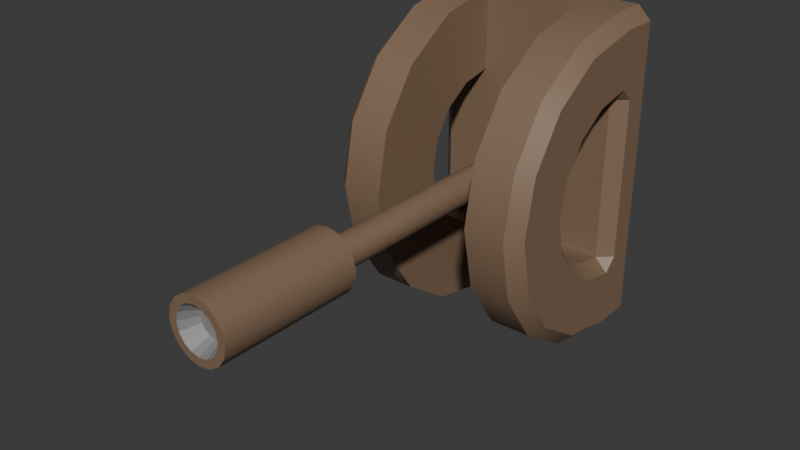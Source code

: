 # Source: Lever.blend  (saved by Blender 4.4.32; exported with 4.5.12 LTS)
import bpy
from mathutils import Matrix  # noqa: F401  (used for matrix-valued properties, if any)

bpy.ops.wm.read_factory_settings(use_empty=True)
scene = bpy.context.scene
scene.name = 'Scene'

# ---- collections
col_collection = bpy.data.collections.new('Collection'); scene.collection.children.link(col_collection)

# ---- materials (node trees are filled in below, after node groups)
mat_material__13 = bpy.data.materials.new('Material #13')
mat_material__13.diffuse_color = (0.2314, 0.1451, 0.08627, 1.0)
mat_material__13.roughness = 0.5528
mat_material__13.specular_intensity = 1.0
mat_material__25 = bpy.data.materials.new('Material #25')
mat_material__25.diffuse_color = (0.1412, 0.08627, 0.05098, 1.0)
mat_material__25.roughness = 0.5528
mat_material__25.specular_intensity = 1.0
mat_material__26 = bpy.data.materials.new('Material #26')
mat_material__26.diffuse_color = (0.2392, 0.2353, 0.2353, 1.0)
mat_material__26.roughness = 0.5528
mat_material__26.specular_intensity = 1.0
mat_material__27 = bpy.data.materials.new('Material #27')
mat_material__27.diffuse_color = (0.05882, 0.05882, 0.05882, 1.0)
mat_material__27.roughness = 0.5528
mat_material__27.specular_intensity = 1.0
mat_material__28 = bpy.data.materials.new('Material #28')
mat_material__28.diffuse_color = (0.7294, 0.7294, 0.7294, 1.0)
mat_material__28.roughness = 0.5528
mat_material__28.specular_intensity = 1.0
mat_material__24_slot__6_001 = bpy.data.materials.new('Material #24 Slot #6.001')
mat_material__24_slot__6_001.diffuse_color = (0.0, 0.0, 0.0, 1.0)
mat_material__24_slot__6_001.roughness = 0.5528
mat_material__24_slot__7_001 = bpy.data.materials.new('Material #24 Slot #7.001')
mat_material__24_slot__7_001.diffuse_color = (0.0, 0.0, 0.0, 1.0)
mat_material__24_slot__7_001.roughness = 0.5528
mat_material__24_slot__8_001 = bpy.data.materials.new('Material #24 Slot #8.001')
mat_material__24_slot__8_001.diffuse_color = (0.0, 0.0, 0.0, 1.0)
mat_material__24_slot__8_001.roughness = 0.5528
mat_material__24_slot__9_001 = bpy.data.materials.new('Material #24 Slot #9.001')
mat_material__24_slot__9_001.diffuse_color = (0.0, 0.0, 0.0, 1.0)
mat_material__24_slot__9_001.roughness = 0.5528
mat_material__24_slot__10_001 = bpy.data.materials.new('Material #24 Slot #10.001')
mat_material__24_slot__10_001.diffuse_color = (0.0, 0.0, 0.0, 1.0)
mat_material__24_slot__10_001.roughness = 0.5528
mat_material__24_slot__6 = bpy.data.materials.new('Material #24 Slot #6')
mat_material__24_slot__6.diffuse_color = (0.0, 0.0, 0.0, 1.0)
mat_material__24_slot__6.roughness = 0.5528
mat_material__24_slot__7 = bpy.data.materials.new('Material #24 Slot #7')
mat_material__24_slot__7.diffuse_color = (0.0, 0.0, 0.0, 1.0)
mat_material__24_slot__7.roughness = 0.5528
mat_material__24_slot__8 = bpy.data.materials.new('Material #24 Slot #8')
mat_material__24_slot__8.diffuse_color = (0.0, 0.0, 0.0, 1.0)
mat_material__24_slot__8.roughness = 0.5528
mat_material__24_slot__9 = bpy.data.materials.new('Material #24 Slot #9')
mat_material__24_slot__9.diffuse_color = (0.0, 0.0, 0.0, 1.0)
mat_material__24_slot__9.roughness = 0.5528
mat_material__24_slot__10 = bpy.data.materials.new('Material #24 Slot #10')
mat_material__24_slot__10.diffuse_color = (0.0, 0.0, 0.0, 1.0)
mat_material__24_slot__10.roughness = 0.5528

# ---- material node trees
mat_material__13.use_nodes = True; mat_material__13.node_tree.nodes.clear()
_N = mat_material__13.node_tree.nodes; _L = mat_material__13.node_tree.links
n0 = _N.new('ShaderNodeBsdfPrincipled'); n0.name = 'Principled BSDF'; n0.location = (10, 300)
n0.inputs[0].default_value = (0.2314, 0.1451, 0.08627, 1.0)
n0.inputs[2].default_value = 0.5528
n0.inputs[13].default_value = 1.0
n0.inputs[27].default_value = (0.0, 0.0, 0.0, 1.0)
n1 = _N.new('ShaderNodeOutputMaterial'); n1.name = 'Material Output'; n1.location = (300, 300)
n2 = _N.new('ShaderNodeNormalMap'); n2.name = 'Normal Map'; n2.location = (-300, -300)
n2.label = 'Normal/Map'
_L.new(n0.outputs[0], n1.inputs[0])
_L.new(n2.outputs[0], n0.inputs[5])
n1.is_active_output = True
mat_material__25.use_nodes = True; mat_material__25.node_tree.nodes.clear()
_N = mat_material__25.node_tree.nodes; _L = mat_material__25.node_tree.links
n0 = _N.new('ShaderNodeBsdfPrincipled'); n0.name = 'Principled BSDF'; n0.location = (10, 300)
n0.inputs[0].default_value = (0.1412, 0.08627, 0.05098, 1.0)
n0.inputs[2].default_value = 0.5528
n0.inputs[13].default_value = 1.0
n0.inputs[27].default_value = (0.0, 0.0, 0.0, 1.0)
n1 = _N.new('ShaderNodeOutputMaterial'); n1.name = 'Material Output'; n1.location = (300, 300)
n2 = _N.new('ShaderNodeNormalMap'); n2.name = 'Normal Map'; n2.location = (-300, -300)
n2.label = 'Normal/Map'
_L.new(n0.outputs[0], n1.inputs[0])
_L.new(n2.outputs[0], n0.inputs[5])
n1.is_active_output = True
mat_material__26.use_nodes = True; mat_material__26.node_tree.nodes.clear()
_N = mat_material__26.node_tree.nodes; _L = mat_material__26.node_tree.links
n0 = _N.new('ShaderNodeBsdfPrincipled'); n0.name = 'Principled BSDF'; n0.location = (10, 300)
n0.inputs[0].default_value = (0.2392, 0.2353, 0.2353, 1.0)
n0.inputs[2].default_value = 0.5528
n0.inputs[13].default_value = 1.0
n0.inputs[27].default_value = (0.0, 0.0, 0.0, 1.0)
n1 = _N.new('ShaderNodeOutputMaterial'); n1.name = 'Material Output'; n1.location = (300, 300)
n2 = _N.new('ShaderNodeNormalMap'); n2.name = 'Normal Map'; n2.location = (-300, -300)
n2.label = 'Normal/Map'
_L.new(n0.outputs[0], n1.inputs[0])
_L.new(n2.outputs[0], n0.inputs[5])
n1.is_active_output = True
mat_material__27.use_nodes = True; mat_material__27.node_tree.nodes.clear()
_N = mat_material__27.node_tree.nodes; _L = mat_material__27.node_tree.links
n0 = _N.new('ShaderNodeBsdfPrincipled'); n0.name = 'Principled BSDF'; n0.location = (10, 300)
n0.inputs[0].default_value = (0.05882, 0.05882, 0.05882, 1.0)
n0.inputs[2].default_value = 0.5528
n0.inputs[13].default_value = 1.0
n0.inputs[27].default_value = (0.0, 0.0, 0.0, 1.0)
n1 = _N.new('ShaderNodeOutputMaterial'); n1.name = 'Material Output'; n1.location = (300, 300)
n2 = _N.new('ShaderNodeNormalMap'); n2.name = 'Normal Map'; n2.location = (-300, -300)
n2.label = 'Normal/Map'
_L.new(n0.outputs[0], n1.inputs[0])
_L.new(n2.outputs[0], n0.inputs[5])
n1.is_active_output = True
mat_material__28.use_nodes = True; mat_material__28.node_tree.nodes.clear()
_N = mat_material__28.node_tree.nodes; _L = mat_material__28.node_tree.links
n0 = _N.new('ShaderNodeBsdfPrincipled'); n0.name = 'Principled BSDF'; n0.location = (10, 300)
n0.inputs[0].default_value = (0.7294, 0.7294, 0.7294, 1.0)
n0.inputs[2].default_value = 0.5528
n0.inputs[13].default_value = 1.0
n0.inputs[27].default_value = (0.0, 0.0, 0.0, 1.0)
n1 = _N.new('ShaderNodeOutputMaterial'); n1.name = 'Material Output'; n1.location = (300, 300)
n2 = _N.new('ShaderNodeNormalMap'); n2.name = 'Normal Map'; n2.location = (-300, -300)
n2.label = 'Normal/Map'
_L.new(n0.outputs[0], n1.inputs[0])
_L.new(n2.outputs[0], n0.inputs[5])
n1.is_active_output = True
mat_material__24_slot__6_001.use_nodes = True; mat_material__24_slot__6_001.node_tree.nodes.clear()
_N = mat_material__24_slot__6_001.node_tree.nodes; _L = mat_material__24_slot__6_001.node_tree.links
n0 = _N.new('ShaderNodeBsdfPrincipled'); n0.name = 'Principled BSDF'; n0.location = (10, 300)
n0.inputs[0].default_value = (0.0, 0.0, 0.0, 1.0)
n0.inputs[2].default_value = 0.5528
n0.inputs[27].default_value = (0.0, 0.0, 0.0, 1.0)
n0.inputs[28].default_value = 1.0
n1 = _N.new('ShaderNodeOutputMaterial'); n1.name = 'Material Output'; n1.location = (300, 300)
n2 = _N.new('ShaderNodeNormalMap'); n2.name = 'Normal Map'; n2.location = (-300, -300)
n2.label = 'Normal/Map'
_L.new(n0.outputs[0], n1.inputs[0])
_L.new(n2.outputs[0], n0.inputs[5])
n1.is_active_output = True
mat_material__24_slot__7_001.use_nodes = True; mat_material__24_slot__7_001.node_tree.nodes.clear()
_N = mat_material__24_slot__7_001.node_tree.nodes; _L = mat_material__24_slot__7_001.node_tree.links
n0 = _N.new('ShaderNodeBsdfPrincipled'); n0.name = 'Principled BSDF'; n0.location = (10, 300)
n0.inputs[0].default_value = (0.0, 0.0, 0.0, 1.0)
n0.inputs[2].default_value = 0.5528
n0.inputs[27].default_value = (0.0, 0.0, 0.0, 1.0)
n0.inputs[28].default_value = 1.0
n1 = _N.new('ShaderNodeOutputMaterial'); n1.name = 'Material Output'; n1.location = (300, 300)
n2 = _N.new('ShaderNodeNormalMap'); n2.name = 'Normal Map'; n2.location = (-300, -300)
n2.label = 'Normal/Map'
_L.new(n0.outputs[0], n1.inputs[0])
_L.new(n2.outputs[0], n0.inputs[5])
n1.is_active_output = True
mat_material__24_slot__8_001.use_nodes = True; mat_material__24_slot__8_001.node_tree.nodes.clear()
_N = mat_material__24_slot__8_001.node_tree.nodes; _L = mat_material__24_slot__8_001.node_tree.links
n0 = _N.new('ShaderNodeBsdfPrincipled'); n0.name = 'Principled BSDF'; n0.location = (10, 300)
n0.inputs[0].default_value = (0.0, 0.0, 0.0, 1.0)
n0.inputs[2].default_value = 0.5528
n0.inputs[27].default_value = (0.0, 0.0, 0.0, 1.0)
n0.inputs[28].default_value = 1.0
n1 = _N.new('ShaderNodeOutputMaterial'); n1.name = 'Material Output'; n1.location = (300, 300)
n2 = _N.new('ShaderNodeNormalMap'); n2.name = 'Normal Map'; n2.location = (-300, -300)
n2.label = 'Normal/Map'
_L.new(n0.outputs[0], n1.inputs[0])
_L.new(n2.outputs[0], n0.inputs[5])
n1.is_active_output = True
mat_material__24_slot__9_001.use_nodes = True; mat_material__24_slot__9_001.node_tree.nodes.clear()
_N = mat_material__24_slot__9_001.node_tree.nodes; _L = mat_material__24_slot__9_001.node_tree.links
n0 = _N.new('ShaderNodeBsdfPrincipled'); n0.name = 'Principled BSDF'; n0.location = (10, 300)
n0.inputs[0].default_value = (0.0, 0.0, 0.0, 1.0)
n0.inputs[2].default_value = 0.5528
n0.inputs[27].default_value = (0.0, 0.0, 0.0, 1.0)
n0.inputs[28].default_value = 1.0
n1 = _N.new('ShaderNodeOutputMaterial'); n1.name = 'Material Output'; n1.location = (300, 300)
n2 = _N.new('ShaderNodeNormalMap'); n2.name = 'Normal Map'; n2.location = (-300, -300)
n2.label = 'Normal/Map'
_L.new(n0.outputs[0], n1.inputs[0])
_L.new(n2.outputs[0], n0.inputs[5])
n1.is_active_output = True
mat_material__24_slot__10_001.use_nodes = True; mat_material__24_slot__10_001.node_tree.nodes.clear()
_N = mat_material__24_slot__10_001.node_tree.nodes; _L = mat_material__24_slot__10_001.node_tree.links
n0 = _N.new('ShaderNodeBsdfPrincipled'); n0.name = 'Principled BSDF'; n0.location = (10, 300)
n0.inputs[0].default_value = (0.0, 0.0, 0.0, 1.0)
n0.inputs[2].default_value = 0.5528
n0.inputs[27].default_value = (0.0, 0.0, 0.0, 1.0)
n0.inputs[28].default_value = 1.0
n1 = _N.new('ShaderNodeOutputMaterial'); n1.name = 'Material Output'; n1.location = (300, 300)
n2 = _N.new('ShaderNodeNormalMap'); n2.name = 'Normal Map'; n2.location = (-300, -300)
n2.label = 'Normal/Map'
_L.new(n0.outputs[0], n1.inputs[0])
_L.new(n2.outputs[0], n0.inputs[5])
n1.is_active_output = True
mat_material__24_slot__6.use_nodes = True; mat_material__24_slot__6.node_tree.nodes.clear()
_N = mat_material__24_slot__6.node_tree.nodes; _L = mat_material__24_slot__6.node_tree.links
n0 = _N.new('ShaderNodeBsdfPrincipled'); n0.name = 'Principled BSDF'; n0.location = (10, 300)
n0.inputs[0].default_value = (0.0, 0.0, 0.0, 1.0)
n0.inputs[2].default_value = 0.5528
n0.inputs[27].default_value = (0.0, 0.0, 0.0, 1.0)
n0.inputs[28].default_value = 1.0
n1 = _N.new('ShaderNodeOutputMaterial'); n1.name = 'Material Output'; n1.location = (300, 300)
n2 = _N.new('ShaderNodeNormalMap'); n2.name = 'Normal Map'; n2.location = (-300, -300)
n2.label = 'Normal/Map'
_L.new(n0.outputs[0], n1.inputs[0])
_L.new(n2.outputs[0], n0.inputs[5])
n1.is_active_output = True
mat_material__24_slot__7.use_nodes = True; mat_material__24_slot__7.node_tree.nodes.clear()
_N = mat_material__24_slot__7.node_tree.nodes; _L = mat_material__24_slot__7.node_tree.links
n0 = _N.new('ShaderNodeBsdfPrincipled'); n0.name = 'Principled BSDF'; n0.location = (10, 300)
n0.inputs[0].default_value = (0.0, 0.0, 0.0, 1.0)
n0.inputs[2].default_value = 0.5528
n0.inputs[27].default_value = (0.0, 0.0, 0.0, 1.0)
n0.inputs[28].default_value = 1.0
n1 = _N.new('ShaderNodeOutputMaterial'); n1.name = 'Material Output'; n1.location = (300, 300)
n2 = _N.new('ShaderNodeNormalMap'); n2.name = 'Normal Map'; n2.location = (-300, -300)
n2.label = 'Normal/Map'
_L.new(n0.outputs[0], n1.inputs[0])
_L.new(n2.outputs[0], n0.inputs[5])
n1.is_active_output = True
mat_material__24_slot__8.use_nodes = True; mat_material__24_slot__8.node_tree.nodes.clear()
_N = mat_material__24_slot__8.node_tree.nodes; _L = mat_material__24_slot__8.node_tree.links
n0 = _N.new('ShaderNodeBsdfPrincipled'); n0.name = 'Principled BSDF'; n0.location = (10, 300)
n0.inputs[0].default_value = (0.0, 0.0, 0.0, 1.0)
n0.inputs[2].default_value = 0.5528
n0.inputs[27].default_value = (0.0, 0.0, 0.0, 1.0)
n0.inputs[28].default_value = 1.0
n1 = _N.new('ShaderNodeOutputMaterial'); n1.name = 'Material Output'; n1.location = (300, 300)
n2 = _N.new('ShaderNodeNormalMap'); n2.name = 'Normal Map'; n2.location = (-300, -300)
n2.label = 'Normal/Map'
_L.new(n0.outputs[0], n1.inputs[0])
_L.new(n2.outputs[0], n0.inputs[5])
n1.is_active_output = True
mat_material__24_slot__9.use_nodes = True; mat_material__24_slot__9.node_tree.nodes.clear()
_N = mat_material__24_slot__9.node_tree.nodes; _L = mat_material__24_slot__9.node_tree.links
n0 = _N.new('ShaderNodeBsdfPrincipled'); n0.name = 'Principled BSDF'; n0.location = (10, 300)
n0.inputs[0].default_value = (0.0, 0.0, 0.0, 1.0)
n0.inputs[2].default_value = 0.5528
n0.inputs[27].default_value = (0.0, 0.0, 0.0, 1.0)
n0.inputs[28].default_value = 1.0
n1 = _N.new('ShaderNodeOutputMaterial'); n1.name = 'Material Output'; n1.location = (300, 300)
n2 = _N.new('ShaderNodeNormalMap'); n2.name = 'Normal Map'; n2.location = (-300, -300)
n2.label = 'Normal/Map'
_L.new(n0.outputs[0], n1.inputs[0])
_L.new(n2.outputs[0], n0.inputs[5])
n1.is_active_output = True
mat_material__24_slot__10.use_nodes = True; mat_material__24_slot__10.node_tree.nodes.clear()
_N = mat_material__24_slot__10.node_tree.nodes; _L = mat_material__24_slot__10.node_tree.links
n0 = _N.new('ShaderNodeBsdfPrincipled'); n0.name = 'Principled BSDF'; n0.location = (10, 300)
n0.inputs[0].default_value = (0.0, 0.0, 0.0, 1.0)
n0.inputs[2].default_value = 0.5528
n0.inputs[27].default_value = (0.0, 0.0, 0.0, 1.0)
n0.inputs[28].default_value = 1.0
n1 = _N.new('ShaderNodeOutputMaterial'); n1.name = 'Material Output'; n1.location = (300, 300)
n2 = _N.new('ShaderNodeNormalMap'); n2.name = 'Normal Map'; n2.location = (-300, -300)
n2.label = 'Normal/Map'
_L.new(n0.outputs[0], n1.inputs[0])
_L.new(n2.outputs[0], n0.inputs[5])
n1.is_active_output = True

# ---- world
world_world = bpy.data.worlds.new('World'); scene.world = world_world
world_world.use_nodes = True; world_world.node_tree.nodes.clear()
_N = world_world.node_tree.nodes; _L = world_world.node_tree.links
n0 = _N.new('ShaderNodeOutputWorld'); n0.name = 'World Output'; n0.location = (300, 300)
n1 = _N.new('ShaderNodeBackground'); n1.name = 'Background'; n1.location = (10, 300)
n1.inputs[0].default_value = (0.05088, 0.05088, 0.05088, 1.0)
_L.new(n1.outputs[0], n0.inputs[0])
n0.is_active_output = True
world_world.color = (0.05088, 0.05088, 0.05088)
world_world.sun_shadow_jitter_overblur = 0.0

# ---- meshes
me_mesh_001 = bpy.data.meshes.new('Mesh.001')
me_mesh_001.from_pydata([], [], [])
_uv = me_mesh_001.uv_layers.new(name='UVChannel_1')
_uv.uv.foreach_set('vector', [])
me_mesh_001.materials.append(mat_material__13)
me_mesh_001.materials.append(mat_material__25)
me_mesh_001.materials.append(mat_material__26)
me_mesh_001.materials.append(mat_material__27)
me_mesh_001.materials.append(mat_material__28)
me_mesh_001.materials.append(mat_material__24_slot__6_001)
me_mesh_001.materials.append(mat_material__24_slot__7_001)
me_mesh_001.materials.append(mat_material__24_slot__8_001)
me_mesh_001.materials.append(mat_material__24_slot__9_001)
me_mesh_001.materials.append(mat_material__24_slot__10_001)
me_mesh_001.update()
me_mesh_002 = bpy.data.meshes.new('Mesh.002')
me_mesh_002.from_pydata([(11.56, 0.0, 0.0), (10.68, 4.425, 0.0), (8.177, 8.177, 0.0), (4.425, 10.68, 0.0), (-5.055e-07, 11.56, 0.0), (1.379e-07, -11.56, 0.0), (4.425, -10.68, 0.0), (8.177, -8.177, 0.0), (10.68, -4.425, 0.0), (23.13, 0.0, 0.0), (21.37, 8.851, 0.0), (16.35, 16.35, 0.0), (8.851, 21.37, 0.0), (-1.011e-06, 23.13, 0.0), (2.758e-07, -23.13, 0.0), (8.851, -21.37, 0.0), (16.35, -16.35, 0.0), (21.37, -8.851, 0.0), (23.13, 0.0, 5.797), (21.37, 8.851, 5.797), (16.35, 16.35, 5.797), (8.851, 21.37, 5.797), (-1.011e-06, 23.13, 5.797), (2.758e-07, -23.13, 5.797), (8.851, -21.37, 5.797), (16.35, -16.35, 5.797), (21.37, -8.851, 5.797), (11.56, 0.0, 5.797), (10.68, 4.425, 5.797), (8.177, 8.177, 5.797), (4.425, 10.68, 5.797), (-5.055e-07, 11.56, 5.797), (1.379e-07, -11.56, 5.797), (4.425, -10.68, 5.797), (8.177, -8.177, 5.797), (10.68, -4.425, 5.797), (-5.349, 23.13, 9.537e-07), (-5.349, -23.13, 9.537e-07), (-5.349, 21.27, 7.656), (-5.349, -23.13, 5.797), (-5.349, 11.56, 7.656), (-5.349, -11.56, 7.656), (13.42, 0.0, -21.61), (10.68, 4.425, -19.75), (8.177, 8.177, -19.75), (4.425, 10.68, -19.75), (-4.022e-06, 11.56, -19.75), (-3.379e-06, -11.56, -19.75), (4.425, -10.68, -19.75), (8.177, -8.177, -19.75), (12.4, -5.137, -21.61), (21.27, 0.0, -21.61), (19.65, 8.14, -21.61), (15.04, 15.04, -21.61), (8.14, 19.65, -21.61), (-4.446e-06, 21.27, -21.61), (-3.263e-06, -21.27, -21.61), (8.14, -19.65, -21.61), (15.04, -15.04, -21.61), (19.65, -8.14, -21.61), (23.13, 0.0, -13.95), (21.37, 8.851, -13.95), (16.35, 16.35, -13.95), (8.851, 21.37, -13.95), (-4.528e-06, 23.13, -13.95), (-3.241e-06, -23.13, -13.95), (8.851, -21.37, -13.95), (16.35, -16.35, -13.95), (21.37, -8.851, -13.95), (11.56, 0.0, -13.95), (10.68, 4.425, -13.95), (8.177, 8.177, -13.95), (4.425, 10.68, -13.95), (-4.022e-06, 11.56, -13.95), (-3.379e-06, -11.56, -13.95), (4.425, -10.68, -13.95), (8.177, -8.177, -13.95), (10.68, -4.425, -13.95), (-5.349, 11.56, -21.61), (-5.349, -11.56, -21.61), (-5.349, 23.13, -19.75), (-5.349, -21.27, -21.61), (-5.349, 23.13, -13.95), (-5.349, -23.13, -13.95), (21.27, 0.0, 7.656), (19.65, 8.14, 7.656), (15.04, 15.04, 7.656), (8.14, 19.65, 7.656), (-9.297e-07, 21.27, 7.656), (2.536e-07, -21.27, 7.656), (8.14, -19.65, 7.656), (15.04, -15.04, 7.656), (19.65, -8.14, 7.656), (-5.349, 23.13, 5.797), (-5.349, -21.27, 7.656), (23.13, 0.0, -19.75), (21.37, 8.851, -19.75), (16.35, 16.35, -19.75), (8.851, 21.37, -19.75), (-4.528e-06, 23.13, -19.75), (-3.241e-06, -23.13, -19.75), (8.851, -21.37, -19.75), (16.35, -16.35, -19.75), (21.37, -8.851, -19.75), (-5.349, 21.27, -21.61), (-5.349, -23.13, -19.75), (13.42, 0.0, 7.656), (12.4, 5.137, 7.656), (9.492, 9.492, 7.656), (5.137, 12.4, 7.656), (-5.867e-07, 13.42, 7.656), (-1.859, 11.56, 7.656), (-1.859, -11.56, 7.656), (1.601e-07, -13.42, 7.656), (5.137, -12.4, 7.656), (9.492, -9.492, 7.656), (12.4, -5.137, 7.656), (11.56, 0.0, -19.75), (12.4, 5.137, -21.61), (9.492, 9.492, -21.61), (5.137, 12.4, -21.61), (-1.859, 11.56, -21.61), (-4.103e-06, 13.42, -21.61), (-3.357e-06, -13.42, -21.61), (-1.859, -11.56, -21.61), (5.137, -12.4, -21.61), (9.492, -9.492, -21.61), (10.68, -4.425, -19.75)], [], [(0, 1, 10), (10, 9, 0), (1, 2, 11), (11, 10, 1), (2, 3, 12), (12, 11, 2), (3, 4, 13), (13, 12, 3), (5, 6, 15), (15, 14, 5), (6, 7, 16), (16, 15, 6), (7, 8, 17), (17, 16, 7), (8, 0, 9), (9, 17, 8), (9, 10, 19), (19, 18, 9), (10, 11, 20), (20, 19, 10), (11, 12, 21), (21, 20, 11), (12, 13, 22), (22, 21, 12), (14, 15, 24), (24, 23, 14), (15, 16, 25), (25, 24, 15), (16, 17, 26), (26, 25, 16), (17, 9, 18), (18, 26, 17), (84, 85, 107), (107, 106, 84), (85, 86, 108), (108, 107, 85), (86, 87, 109), (109, 108, 86), (87, 88, 110), (110, 109, 87), (89, 90, 114), (114, 113, 89), (90, 91, 115), (115, 114, 90), (91, 92, 116), (116, 115, 91), (92, 84, 106), (106, 116, 92), (22, 13, 36), (36, 93, 22), (14, 23, 39), (39, 37, 14), (110, 88, 38), (110, 38, 40), (111, 110, 40), (89, 113, 112), (89, 112, 41), (89, 41, 94), (112, 111, 40), (40, 41, 112), (42, 118, 52), (52, 51, 42), (118, 119, 53), (53, 52, 118), (119, 120, 54), (54, 53, 119), (120, 122, 55), (55, 54, 120), (123, 125, 57), (57, 56, 123), (125, 126, 58), (58, 57, 125), (126, 50, 59), (59, 58, 126), (50, 42, 51), (51, 59, 50), (95, 96, 61), (61, 60, 95), (96, 97, 62), (62, 61, 96), (97, 98, 63), (63, 62, 97), (98, 99, 64), (64, 63, 98), (100, 101, 66), (66, 65, 100), (101, 102, 67), (67, 66, 101), (102, 103, 68), (68, 67, 102), (103, 95, 60), (60, 68, 103), (60, 61, 70), (70, 69, 60), (61, 62, 71), (71, 70, 61), (62, 63, 72), (72, 71, 62), (63, 64, 73), (73, 72, 63), (65, 66, 75), (75, 74, 65), (66, 67, 76), (76, 75, 66), (67, 68, 77), (77, 76, 67), (68, 60, 69), (69, 77, 68), (124, 79, 78), (78, 121, 124), (55, 122, 121), (55, 121, 78), (55, 78, 104), (123, 56, 81), (123, 81, 79), (124, 123, 79), (64, 99, 80), (80, 82, 64), (100, 65, 83), (83, 105, 100), (14, 37, 83), (83, 65, 14), (36, 13, 64), (64, 82, 36), (13, 4, 73), (73, 64, 13), (4, 5, 74), (74, 73, 4), (5, 14, 65), (65, 74, 5), (6, 5, 32), (32, 33, 6), (5, 4, 31), (31, 32, 5), (4, 3, 30), (30, 31, 4), (3, 2, 29), (29, 30, 3), (2, 1, 28), (28, 29, 2), (1, 0, 27), (27, 28, 1), (0, 8, 35), (35, 27, 0), (8, 7, 34), (34, 35, 8), (7, 6, 33), (33, 34, 7), (48, 47, 74), (74, 75, 48), (47, 46, 73), (73, 74, 47), (46, 45, 72), (72, 73, 46), (45, 44, 71), (71, 72, 45), (44, 43, 70), (70, 71, 44), (43, 117, 69), (69, 70, 43), (117, 127, 77), (77, 69, 117), (127, 49, 76), (76, 77, 127), (49, 48, 75), (75, 76, 49), (19, 85, 84), (84, 18, 19), (20, 86, 85), (85, 19, 20), (21, 87, 86), (86, 20, 21), (22, 88, 87), (87, 21, 22), (24, 90, 89), (89, 23, 24), (25, 91, 90), (90, 24, 25), (26, 92, 91), (91, 25, 26), (18, 84, 92), (92, 26, 18), (88, 22, 93), (93, 38, 88), (23, 89, 94), (94, 39, 23), (52, 96, 95), (95, 51, 52), (53, 97, 96), (96, 52, 53), (54, 98, 97), (97, 53, 54), (55, 99, 98), (98, 54, 55), (57, 101, 100), (100, 56, 57), (58, 102, 101), (101, 57, 58), (59, 103, 102), (102, 58, 59), (51, 95, 103), (103, 59, 51), (99, 55, 104), (104, 80, 99), (56, 100, 105), (105, 81, 56), (31, 110, 111), (32, 112, 113), (46, 121, 122), (47, 123, 124), (107, 28, 27), (27, 106, 107), (108, 29, 28), (28, 107, 108), (109, 30, 29), (29, 108, 109), (110, 31, 30), (30, 109, 110), (114, 33, 32), (32, 113, 114), (115, 34, 33), (33, 114, 115), (116, 35, 34), (34, 115, 116), (106, 27, 35), (35, 116, 106), (112, 32, 31), (31, 111, 112), (42, 117, 43), (43, 118, 42), (118, 43, 44), (44, 119, 118), (119, 44, 45), (45, 120, 119), (121, 46, 47), (47, 124, 121), (120, 45, 46), (46, 122, 120), (123, 47, 48), (48, 125, 123), (125, 48, 49), (49, 126, 125), (126, 49, 127), (127, 50, 126), (50, 127, 117), (117, 42, 50)])
me_mesh_002.polygons.foreach_set('use_smooth', [True] * 246)
_k = set([(0, 1), (0, 8), (1, 2), (2, 3), (3, 4), (4, 13), (4, 31), (5, 6), (5, 14), (5, 32), (6, 7), (7, 8), (9, 10), (9, 17), (10, 11), (11, 12), (12, 13), (13, 64), (14, 15), (14, 65), (15, 16), (16, 17), (18, 19), (18, 26), (19, 20), (20, 21), (21, 22), (22, 93), (23, 24), (23, 39), (24, 25), (25, 26), (27, 28), (27, 35), (28, 29), (29, 30), (30, 31), (31, 32), (31, 110), (31, 111), (32, 33), (32, 112), (32, 113), (33, 34), (34, 35), (38, 88), (42, 50), (42, 118), (43, 44), (43, 117), (44, 45), (45, 46), (46, 47), (46, 73), (46, 121), (46, 122), (47, 48), (47, 74), (47, 123), (47, 124), (48, 49), (49, 127), (50, 126), (51, 52), (51, 59), (52, 53), (53, 54), (54, 55), (55, 104), (56, 57), (56, 81), (57, 58), (58, 59), (60, 61), (60, 68), (61, 62), (62, 63), (63, 64), (64, 73), (65, 66), (65, 74), (66, 67), (67, 68), (69, 70), (69, 77), (70, 71), (71, 72), (72, 73), (74, 75), (75, 76), (76, 77), (80, 99), (84, 85), (84, 92), (85, 86), (86, 87), (87, 88), (89, 90), (89, 94), (90, 91), (91, 92), (95, 96), (95, 103), (96, 97), (97, 98), (98, 99), (100, 101), (100, 105), (101, 102), (102, 103), (106, 107), (106, 116), (107, 108), (108, 109), (109, 110), (110, 111), (111, 112), (112, 113), (113, 114), (114, 115), (115, 116), (117, 127), (118, 119), (119, 120), (120, 122), (121, 122), (121, 124), (123, 124), (123, 125), (125, 126)])
me_mesh_002.attributes.new('sharp_edge', 'BOOLEAN', 'EDGE').data.foreach_set('value', [ (min(e.vertices), max(e.vertices)) in _k for e in me_mesh_002.edges])
_uv = me_mesh_002.uv_layers.new(name='UVChannel_1')
_uv.uv.foreach_set('vector', [0.75, 0.0, 0.8125, 0.0, 0.8125, 0.0, 0.8125, 0.0, 0.75, 0.0, 0.75, 0.0, 0.8125, 0.0, 0.875, 0.0, 0.875, 0.0, 0.875, 0.0, 0.8125, 0.0, 0.8125, 0.0, 0.875, 0.0, 0.9375, 0.0, 0.9375, 0.0, 0.9375, 0.0, 0.875, 0.0, 0.875, 0.0, -0.0625, 0.0, 3.795e-08, 0.0, 3.795e-08, 0.0, 3.795e-08, 0.0, -0.0625, 0.0, -0.0625, 0.0, 0.5, 0.0, 0.5625, 0.0, 0.5625, 0.0, 0.5625, 0.0, 0.5, 0.0, 0.5, 0.0, 0.5625, 0.0, 0.625, 0.0, 0.625, 0.0, 0.625, 0.0, 0.5625, 0.0, 0.5625, 0.0, 0.625, 0.0, 0.6875, 0.0, 0.6875, 0.0, 0.6875, 0.0, 0.625, 0.0, 0.625, 0.0, 0.6875, 0.0, 0.75, 0.0, 0.75, 0.0, 0.75, 0.0, 0.6875, 0.0, 0.6875, 0.0, 0.75, 0.0, 0.8125, 0.0, 0.8125, 0.7572, 0.8125, 0.7572, 0.75, 0.7572, 0.75, 0.0, 0.8125, 0.0, 0.875, 0.0, 0.875, 0.7572, 0.875, 0.7572, 0.8125, 0.7572, 0.8125, 0.0, 0.875, 0.0, 0.9375, 0.0, 0.9375, 0.7572, 0.9375, 0.7572, 0.875, 0.7572, 0.875, 0.0, -0.0625, 0.0, 3.795e-08, 0.0, 3.795e-08, 0.7572, 3.795e-08, 0.7572, -0.0625, 0.7572, -0.0625, 0.0, 0.5, 0.0, 0.5625, 0.0, 0.5625, 0.7572, 0.5625, 0.7572, 0.5, 0.7572, 0.5, 0.0, 0.5625, 0.0, 0.625, 0.0, 0.625, 0.7572, 0.625, 0.7572, 0.5625, 0.7572, 0.5625, 0.0, 0.625, 0.0, 0.6875, 0.0, 0.6875, 0.7572, 0.6875, 0.7572, 0.625, 0.7572, 0.625, 0.0, 0.6875, 0.0, 0.75, 0.0, 0.75, 0.7572, 0.75, 0.7572, 0.6875, 0.7572, 0.6875, 0.0, 0.75, 1.0, 0.8125, 1.0, 0.8125, 1.0, 0.8125, 1.0, 0.75, 1.0, 0.75, 1.0, 0.8125, 1.0, 0.875, 1.0, 0.875, 1.0, 0.875, 1.0, 0.8125, 1.0, 0.8125, 1.0, 0.875, 1.0, 0.9375, 1.0, 0.9375, 1.0, 0.9375, 1.0, 0.875, 1.0, 0.875, 1.0, -0.0625, 1.0, 3.795e-08, 1.0, 3.795e-08, 1.0, 3.795e-08, 1.0, -0.0625, 1.0, -0.0625, 1.0, 0.5, 1.0, 0.5625, 1.0, 0.5625, 1.0, 0.5625, 1.0, 0.5, 1.0, 0.5, 1.0, 0.5625, 1.0, 0.625, 1.0, 0.625, 1.0, 0.625, 1.0, 0.5625, 1.0, 0.5625, 1.0, 0.625, 1.0, 0.6875, 1.0, 0.6875, 1.0, 0.6875, 1.0, 0.625, 1.0, 0.625, 1.0, 0.6875, 1.0, 0.75, 1.0, 0.75, 1.0, 0.75, 1.0, 0.6875, 1.0, 0.6875, 1.0, 3.795e-08, 0.7572, 3.795e-08, 0.0, 3.795e-08, 0.0, 3.795e-08, 0.0, 3.795e-08, 0.7572, 3.795e-08, 0.7572, 0.5, 0.0, 0.5, 0.7572, 0.5, 0.7572, 0.5, 0.7572, 0.5, 0.0, 0.5, 0.0, 3.795e-08, 1.0, 3.795e-08, 1.0, 3.795e-08, 1.0, 3.795e-08, 1.0, 3.795e-08, 1.0, 3.795e-08, 1.0, 3.795e-08, 1.0, 3.795e-08, 1.0, 3.795e-08, 1.0, 0.5, 1.0, 0.5, 1.0, 0.5, 1.0, 0.5, 1.0, 0.5, 1.0, 0.5, 1.0, 0.5, 1.0, 0.5, 1.0, 0.5, 1.0, 0.5, 1.0, 3.795e-08, 1.0, 3.795e-08, 1.0, 3.795e-08, 1.0, 0.5, 1.0, 0.5, 1.0, 0.75, 0.0, 0.8125, 0.0, 0.8125, 0.0, 0.8125, 0.0, 0.75, 0.0, 0.75, 0.0, 0.8125, 0.0, 0.875, 0.0, 0.875, 0.0, 0.875, 0.0, 0.8125, 0.0, 0.8125, 0.0, 0.875, 0.0, 0.9375, 0.0, 0.9375, 0.0, 0.9375, 0.0, 0.875, 0.0, 0.875, 0.0, -0.0625, 0.0, 3.795e-08, 0.0, 3.795e-08, 0.0, 3.795e-08, 0.0, -0.0625, 0.0, -0.0625, 0.0, 0.5, 0.0, 0.5625, 0.0, 0.5625, 0.0, 0.5625, 0.0, 0.5, 0.0, 0.5, 0.0, 0.5625, 0.0, 0.625, 0.0, 0.625, 0.0, 0.625, 0.0, 0.5625, 0.0, 0.5625, 0.0, 0.625, 0.0, 0.6875, 0.0, 0.6875, 0.0, 0.6875, 0.0, 0.625, 0.0, 0.625, 0.0, 0.6875, 0.0, 0.75, 0.0, 0.75, 0.0, 0.75, 0.0, 0.6875, 0.0, 0.6875, 0.0, 0.75, 0.2428, 0.8125, 0.2428, 0.8125, 1.0, 0.8125, 1.0, 0.75, 1.0, 0.75, 0.2428, 0.8125, 0.2428, 0.875, 0.2428, 0.875, 1.0, 0.875, 1.0, 0.8125, 1.0, 0.8125, 0.2428, 0.875, 0.2428, 0.9375, 0.2428, 0.9375, 1.0, 0.9375, 1.0, 0.875, 1.0, 0.875, 0.2428, -0.0625, 0.2428, 3.795e-08, 0.2428, 3.795e-08, 1.0, 3.795e-08, 1.0, -0.0625, 1.0, -0.0625, 0.2428, 0.5, 0.2428, 0.5625, 0.2428, 0.5625, 1.0, 0.5625, 1.0, 0.5, 1.0, 0.5, 0.2428, 0.5625, 0.2428, 0.625, 0.2428, 0.625, 1.0, 0.625, 1.0, 0.5625, 1.0, 0.5625, 0.2428, 0.625, 0.2428, 0.6875, 0.2428, 0.6875, 1.0, 0.6875, 1.0, 0.625, 1.0, 0.625, 0.2428, 0.6875, 0.2428, 0.75, 0.2428, 0.75, 1.0, 0.75, 1.0, 0.6875, 1.0, 0.6875, 0.2428, 0.75, 1.0, 0.8125, 1.0, 0.8125, 1.0, 0.8125, 1.0, 0.75, 1.0, 0.75, 1.0, 0.8125, 1.0, 0.875, 1.0, 0.875, 1.0, 0.875, 1.0, 0.8125, 1.0, 0.8125, 1.0, 0.875, 1.0, 0.9375, 1.0, 0.9375, 1.0, 0.9375, 1.0, 0.875, 1.0, 0.875, 1.0, -0.0625, 1.0, 3.795e-08, 1.0, 3.795e-08, 1.0, 3.795e-08, 1.0, -0.0625, 1.0, -0.0625, 1.0, 0.5, 1.0, 0.5625, 1.0, 0.5625, 1.0, 0.5625, 1.0, 0.5, 1.0, 0.5, 1.0, 0.5625, 1.0, 0.625, 1.0, 0.625, 1.0, 0.625, 1.0, 0.5625, 1.0, 0.5625, 1.0, 0.625, 1.0, 0.6875, 1.0, 0.6875, 1.0, 0.6875, 1.0, 0.625, 1.0, 0.625, 1.0, 0.6875, 1.0, 0.75, 1.0, 0.75, 1.0, 0.75, 1.0, 0.6875, 1.0, 0.6875, 1.0, 0.5, 0.0, 0.5, 0.0, 3.795e-08, 0.0, 3.795e-08, 0.0, 3.795e-08, 0.0, 0.5, 0.0, 3.795e-08, 0.0, 3.795e-08, 0.0, 3.795e-08, 0.0, 3.795e-08, 0.0, 3.795e-08, 0.0, 3.795e-08, 0.0, 3.795e-08, 0.0, 3.795e-08, 0.0, 3.795e-08, 0.0, 0.5, 0.0, 0.5, 0.0, 0.5, 0.0, 0.5, 0.0, 0.5, 0.0, 0.5, 0.0, 0.5, 0.0, 0.5, 0.0, 0.5, 0.0, 3.795e-08, 1.0, 3.795e-08, 0.2428, 3.795e-08, 0.2428, 3.795e-08, 0.2428, 3.795e-08, 1.0, 3.795e-08, 1.0, 0.5, 0.2428, 0.5, 1.0, 0.5, 1.0, 0.5, 1.0, 0.5, 0.2428, 0.5, 0.2428, 0.5, 0.0, 0.5, 0.0, 0.5, 1.0, 0.5, 1.0, 0.5, 1.0, 0.5, 0.0, 3.795e-08, 0.0, 3.795e-08, 0.0, 3.795e-08, 1.0, 3.795e-08, 1.0, 3.795e-08, 1.0, 3.795e-08, 0.0, 3.795e-08, 0.0, 3.795e-08, 0.0, 3.795e-08, 1.0, 3.795e-08, 1.0, 3.795e-08, 1.0, 3.795e-08, 0.0, 3.795e-08, 0.0, 0.5, 0.0, 0.5, 1.0, 0.5, 1.0, 3.795e-08, 1.0, 3.795e-08, 0.0, 0.5, 0.0, 0.5, 0.0, 0.5, 1.0, 0.5, 1.0, 0.5, 1.0, 0.5, 0.0, 0.5625, 0.0, 0.5, 0.0, 0.5, 0.7572, 0.5, 0.7572, 0.5625, 0.7572, 0.5625, 0.0, 0.5, 0.0, 3.795e-08, 0.0, 3.795e-08, 0.7572, 3.795e-08, 0.7572, 0.5, 0.7572, 0.5, 0.0, 3.795e-08, 0.0, -0.0625, 0.0, -0.0625, 0.7572, -0.0625, 0.7572, 3.795e-08, 0.7572, 3.795e-08, 0.0, 0.9375, 0.0, 0.875, 0.0, 0.875, 0.7572, 0.875, 0.7572, 0.9375, 0.7572, 0.9375, 0.0, 0.875, 0.0, 0.8125, 0.0, 0.8125, 0.7572, 0.8125, 0.7572, 0.875, 0.7572, 0.875, 0.0, 0.8125, 0.0, 0.75, 0.0, 0.75, 0.7572, 0.75, 0.7572, 0.8125, 0.7572, 0.8125, 0.0, 0.75, 0.0, 0.6875, 0.0, 0.6875, 0.7572, 0.6875, 0.7572, 0.75, 0.7572, 0.75, 0.0, 0.6875, 0.0, 0.625, 0.0, 0.625, 0.7572, 0.625, 0.7572, 0.6875, 0.7572, 0.6875, 0.0, 0.625, 0.0, 0.5625, 0.0, 0.5625, 0.7572, 0.5625, 0.7572, 0.625, 0.7572, 0.625, 0.0, 0.5625, 0.2428, 0.5, 0.2428, 0.5, 1.0, 0.5, 1.0, 0.5625, 1.0, 0.5625, 0.2428, 0.5, 0.2428, 3.795e-08, 0.2428, 3.795e-08, 1.0, 3.795e-08, 1.0, 0.5, 1.0, 0.5, 0.2428, 3.795e-08, 0.2428, -0.0625, 0.2428, -0.0625, 1.0, -0.0625, 1.0, 3.795e-08, 1.0, 3.795e-08, 0.2428, 0.9375, 0.2428, 0.875, 0.2428, 0.875, 1.0, 0.875, 1.0, 0.9375, 1.0, 0.9375, 0.2428, 0.875, 0.2428, 0.8125, 0.2428, 0.8125, 1.0, 0.8125, 1.0, 0.875, 1.0, 0.875, 0.2428, 0.8125, 0.2428, 0.75, 0.2428, 0.75, 1.0, 0.75, 1.0, 0.8125, 1.0, 0.8125, 0.2428, 0.75, 0.2428, 0.6875, 0.2428, 0.6875, 1.0, 0.6875, 1.0, 0.75, 1.0, 0.75, 0.2428, 0.6875, 0.2428, 0.625, 0.2428, 0.625, 1.0, 0.625, 1.0, 0.6875, 1.0, 0.6875, 0.2428, 0.625, 0.2428, 0.5625, 0.2428, 0.5625, 1.0, 0.5625, 1.0, 0.625, 1.0, 0.625, 0.2428, 0.8125, 0.7572, 0.8125, 1.0, 0.75, 1.0, 0.75, 1.0, 0.75, 0.7572, 0.8125, 0.7572, 0.875, 0.7572, 0.875, 1.0, 0.8125, 1.0, 0.8125, 1.0, 0.8125, 0.7572, 0.875, 0.7572, 0.9375, 0.7572, 0.9375, 1.0, 0.875, 1.0, 0.875, 1.0, 0.875, 0.7572, 0.9375, 0.7572, 0.007588, 0.954, 3.795e-08, 1.0, -0.0625, 1.0, -0.0625, 1.0, -0.07009, 0.954, 0.007588, 0.954, 0.5625, 0.7572, 0.5625, 1.0, 0.5, 1.0, 0.5, 1.0, 0.5, 0.7572, 0.5625, 0.7572, 0.625, 0.7572, 0.625, 1.0, 0.5625, 1.0, 0.5625, 1.0, 0.5625, 0.7572, 0.625, 0.7572, 0.6875, 0.7572, 0.6875, 1.0, 0.625, 1.0, 0.625, 1.0, 0.625, 0.7572, 0.6875, 0.7572, 0.75, 0.7572, 0.75, 1.0, 0.6875, 1.0, 0.6875, 1.0, 0.6875, 0.7572, 0.75, 0.7572, 3.795e-08, 1.0, 3.795e-08, 0.7572, 3.795e-08, 0.7572, 3.795e-08, 0.7572, 3.795e-08, 1.0, 3.795e-08, 1.0, 0.5, 0.7572, 0.5, 1.0, 0.5, 1.0, 0.5, 1.0, 0.5, 0.7572, 0.5, 0.7572, 0.8125, 0.0, 0.8125, 0.2428, 0.75, 0.2428, 0.75, 0.2428, 0.75, 0.0, 0.8125, 0.0, 0.875, 0.0, 0.875, 0.2428, 0.8125, 0.2428, 0.8125, 0.2428, 0.8125, 0.0, 0.875, 0.0, 0.9375, 0.0, 0.9375, 0.2428, 0.875, 0.2428, 0.875, 0.2428, 0.875, 0.0, 0.9375, 0.0, -0.002512, 0.1455, 3.795e-08, 0.2428, -0.0625, 0.2428, -0.0625, 0.2428, -0.05999, 0.1455, -0.002512, 0.1455, 0.5625, 0.0, 0.5625, 0.2428, 0.5, 0.2428, 0.5, 0.2428, 0.5, 0.0, 0.5625, 0.0, 0.625, 0.0, 0.625, 0.2428, 0.5625, 0.2428, 0.5625, 0.2428, 0.5625, 0.0, 0.625, 0.0, 0.6875, 0.0, 0.6875, 0.2428, 0.625, 0.2428, 0.625, 0.2428, 0.625, 0.0, 0.6875, 0.0, 0.75, 0.0, 0.75, 0.2428, 0.6875, 0.2428, 0.6875, 0.2428, 0.6875, 0.0, 0.75, 0.0, 3.795e-08, 0.2428, 3.795e-08, 0.0, 3.795e-08, 0.0, 3.795e-08, 0.0, 3.795e-08, 0.2428, 3.795e-08, 0.2428, 0.5, 0.0, 0.5, 0.2428, 0.5, 0.2428, 0.5, 0.2428, 0.5, 0.0, 0.5, 0.0, 3.795e-08, 0.7572, 3.795e-08, 1.0, 3.795e-08, 1.0, 0.5, 0.7572, 0.5, 1.0, 0.5, 1.0, 3.795e-08, 0.2428, 3.795e-08, 0.0, 3.795e-08, 0.0, 0.5, 0.2428, 0.5, 0.0, 0.5, 0.0, 0.8125, 1.0, 0.8125, 0.7572, 0.75, 0.7572, 0.75, 0.7572, 0.75, 1.0, 0.8125, 1.0, 0.875, 1.0, 0.875, 0.7572, 0.8125, 0.7572, 0.8125, 0.7572, 0.8125, 1.0, 0.875, 1.0, 0.9375, 1.0, 0.9375, 0.7572, 0.875, 0.7572, 0.875, 0.7572, 0.875, 1.0, 0.9375, 1.0, 3.795e-08, 1.0, 3.795e-08, 0.7572, -0.0625, 0.7572, -0.0625, 0.7572, -0.0625, 1.0, 3.795e-08, 1.0, 0.5625, 1.0, 0.5625, 0.7572, 0.5, 0.7572, 0.5, 0.7572, 0.5, 1.0, 0.5625, 1.0, 0.625, 1.0, 0.625, 0.7572, 0.5625, 0.7572, 0.5625, 0.7572, 0.5625, 1.0, 0.625, 1.0, 0.6875, 1.0, 0.6875, 0.7572, 0.625, 0.7572, 0.625, 0.7572, 0.625, 1.0, 0.6875, 1.0, 0.75, 1.0, 0.75, 0.7572, 0.6875, 0.7572, 0.6875, 0.7572, 0.6875, 1.0, 0.75, 1.0, 0.5, 1.0, 0.5, 0.7572, 3.795e-08, 0.7572, 3.795e-08, 0.7572, 3.795e-08, 1.0, 0.5, 1.0, 0.75, 0.0, 0.75, 0.2428, 0.8125, 0.2428, 0.8125, 0.2428, 0.8125, 0.0, 0.75, 0.0, 0.8125, 0.0, 0.8125, 0.2428, 0.875, 0.2428, 0.875, 0.2428, 0.875, 0.0, 0.8125, 0.0, 0.875, 0.0, 0.875, 0.2428, 0.9375, 0.2428, 0.9375, 0.2428, 0.9375, 0.0, 0.875, 0.0, 3.795e-08, 0.0, 3.795e-08, 0.2428, 0.5, 0.2428, 0.5, 0.2428, 0.5, 0.0, 3.795e-08, 0.0, -0.0625, 0.0, -0.0625, 0.2428, 3.795e-08, 0.2428, 3.795e-08, 0.2428, 3.795e-08, 0.0, -0.0625, 0.0, 0.5, 0.0, 0.5, 0.2428, 0.5625, 0.2428, 0.5625, 0.2428, 0.5625, 0.0, 0.5, 0.0, 0.5625, 0.0, 0.5625, 0.2428, 0.625, 0.2428, 0.625, 0.2428, 0.625, 0.0, 0.5625, 0.0, 0.625, 0.0, 0.625, 0.2428, 0.6875, 0.2428, 0.6875, 0.2428, 0.6875, 0.0, 0.625, 0.0, 0.6875, 0.0, 0.6875, 0.2428, 0.75, 0.2428, 0.75, 0.2428, 0.75, 0.0, 0.6875, 0.0])
me_mesh_002.materials.append(mat_material__13)
me_mesh_002.materials.append(mat_material__25)
me_mesh_002.materials.append(mat_material__26)
me_mesh_002.materials.append(mat_material__27)
me_mesh_002.materials.append(mat_material__28)
me_mesh_002.materials.append(mat_material__24_slot__6)
me_mesh_002.materials.append(mat_material__24_slot__7)
me_mesh_002.materials.append(mat_material__24_slot__8)
me_mesh_002.materials.append(mat_material__24_slot__9)
me_mesh_002.materials.append(mat_material__24_slot__10)
me_mesh_002.update()
me_mesh_002.normals_split_custom_set([tuple(v) for v in zip(*[iter([0.0, 0.0, -1.0, 0.0, 0.0, -1.0, 0.0, 0.0, -1.0, 0.0, 0.0, -1.0, 0.0, 0.0, -1.0, 0.0, 0.0, -1.0, 0.0, 0.0, -1.0, 0.0, 0.0, -1.0, 0.0, 0.0, -1.0, 0.0, 0.0, -1.0, 0.0, 0.0, -1.0, 0.0, 0.0, -1.0, 0.0, 0.0, -1.0, 0.0, 0.0, -1.0, 0.0, 0.0, -1.0, 0.0, 0.0, -1.0, 0.0, 0.0, -1.0, 0.0, 0.0, -1.0, 0.0, 0.0, -1.0, 0.0, 0.0, -1.0, 0.0, 0.0, -1.0, 0.0, 0.0, -1.0, 0.0, 0.0, -1.0, 0.0, 0.0, -1.0, 0.0, 0.0, -1.0, 0.0, 0.0, -1.0, 0.0, 0.0, -1.0, 0.0, 0.0, -1.0, 0.0, 0.0, -1.0, 0.0, 0.0, -1.0, 0.0, 0.0, -1.0, 0.0, 0.0, -1.0, 0.0, 0.0, -1.0, 0.0, 0.0, -1.0, 0.0, 0.0, -1.0, 0.0, 0.0, -1.0, 0.0, 0.0, -1.0, 0.0, 0.0, -1.0, 0.0, 0.0, -1.0, 0.0, 0.0, -1.0, 0.0, 0.0, -1.0, 0.0, 0.0, -1.0, 0.0, 0.0, -1.0, 0.0, 0.0, -1.0, 0.0, 0.0, -1.0, 0.0, 0.0, -1.0, 0.0, 0.0, -1.0, 0.0, 0.0, -1.0, 1.0, 7.157e-07, 0.0, 0.9239, 0.3827, 0.0, 0.9239, 0.3827, 0.0, 0.9239, 0.3827, 0.0, 1.0, -7.448e-07, 0.0, 1.0, 7.157e-07, 0.0, 0.9239, 0.3827, 0.0, 0.7071, 0.7071, 0.0, 0.7071, 0.7071, 0.0, 0.7071, 0.7071, 0.0, 0.9239, 0.3827, 0.0, 0.9239, 0.3827, 0.0, 0.7071, 0.7071, 0.0, 0.3827, 0.9239, 0.0, 0.3827, 0.9239, 0.0, 0.3827, 0.9239, 0.0, 0.7071, 0.7071, 0.0, 0.7071, 0.7071, 0.0, 0.3827, 0.9239, 0.0, 0.06531, 0.9979, 4.523e-08, 0.09801, 0.9952, -1.299e-07, 0.09801, 0.9952, -1.299e-07, 0.3827, 0.9239, 0.0, 0.3827, 0.9239, 0.0, 0.06531, -0.9979, -8.507e-08, 0.3827, -0.9239, 0.0, 0.3827, -0.9239, 0.0, 0.3827, -0.9239, 0.0, 0.09802, -0.9952, 0.0, 0.06531, -0.9979, -8.507e-08, 0.3827, -0.9239, 0.0, 0.7071, -0.7071, 0.0, 0.7071, -0.7071, 0.0, 0.7071, -0.7071, 0.0, 0.3827, -0.9239, 0.0, 0.3827, -0.9239, 0.0, 0.7071, -0.7071, 0.0, 0.9239, -0.3827, 0.0, 0.9239, -0.3827, 0.0, 0.9239, -0.3827, 0.0, 0.7071, -0.7071, 0.0, 0.7071, -0.7071, 0.0, 0.9239, -0.3827, 0.0, 1.0, 7.157e-07, 0.0, 1.0, -7.448e-07, 0.0, 1.0, -7.448e-07, 0.0, 0.9239, -0.3827, 0.0, 0.9239, -0.3827, 0.0, 0.0, 0.0, 1.0, 0.0, 0.0, 1.0, 0.0, 0.0, 1.0, 0.0, 0.0, 1.0, 0.0, 0.0, 1.0, 0.0, 0.0, 1.0, 0.0, 0.0, 1.0, 0.0, 0.0, 1.0, 0.0, 0.0, 1.0, 0.0, 0.0, 1.0, 0.0, 0.0, 1.0, 0.0, 0.0, 1.0, 0.0, 0.0, 1.0, 3.691e-08, 0.0, 1.0, 0.0, 0.0, 1.0, 0.0, 0.0, 1.0, 0.0, 0.0, 1.0, 0.0, 0.0, 1.0, 3.691e-08, 0.0, 1.0, 1.527e-07, 5.778e-15, 1.0, 8.511e-08, 1.311e-08, 1.0, 8.511e-08, 1.311e-08, 1.0, 0.0, 0.0, 1.0, 3.691e-08, 0.0, 1.0, 1.493e-07, -2.452e-09, 1.0, 5.973e-08, 0.0, 1.0, 3.102e-08, 0.0, 1.0, 3.102e-08, 0.0, 1.0, 7.472e-08, 2.227e-15, 1.0, 1.493e-07, -2.452e-09, 1.0, 5.973e-08, 0.0, 1.0, 7.635e-10, 0.0, 1.0, -9.464e-08, 0.0, 1.0, -9.464e-08, 0.0, 1.0, 3.102e-08, 0.0, 1.0, 5.973e-08, 0.0, 1.0, 7.635e-10, 0.0, 1.0, 5.973e-08, 0.0, 1.0, -1.448e-08, 0.0, 1.0, -1.448e-08, 0.0, 1.0, -9.464e-08, 0.0, 1.0, 7.635e-10, 0.0, 1.0, 5.973e-08, 0.0, 1.0, 0.0, 0.0, 1.0, 0.0, 0.0, 1.0, 0.0, 0.0, 1.0, -1.448e-08, 0.0, 1.0, 5.973e-08, 0.0, 1.0, 0.09801, 0.9952, -1.299e-07, 0.06531, 0.9979, 4.523e-08, 0.0, 1.0, -5.456e-08, 0.0, 1.0, -5.456e-08, 0.0, 1.0, -4.921e-07, 0.09801, 0.9952, -1.299e-07, 0.06531, -0.9979, -8.507e-08, 0.09802, -0.9952, 0.0, 0.0, -1.0, -2.335e-07, 0.0, -1.0, -2.335e-07, 0.0, -1.0, -2.015e-07, 0.06531, -0.9979, -8.507e-08, 8.511e-08, 1.311e-08, 1.0, 1.527e-07, 5.778e-15, 1.0, 1.125e-07, 1.004e-14, 1.0, 8.511e-08, 1.311e-08, 1.0, 1.125e-07, 1.004e-14, 1.0, 2.023e-07, 1.276e-08, 1.0, 3.276e-07, 7.195e-08, 1.0, 8.511e-08, 1.311e-08, 1.0, 2.023e-07, 1.276e-08, 1.0, 1.493e-07, -2.452e-09, 1.0, 7.472e-08, 2.227e-15, 1.0, 3.427e-08, -1.029e-08, 1.0, 1.493e-07, -2.452e-09, 1.0, 3.427e-08, -1.029e-08, 1.0, 4.713e-08, -7.801e-09, 1.0, 1.493e-07, -2.452e-09, 1.0, 4.713e-08, -7.801e-09, 1.0, 2.939e-07, 0.0, 1.0, 3.427e-08, -1.029e-08, 1.0, 3.276e-07, 7.195e-08, 1.0, 2.023e-07, 1.276e-08, 1.0, 2.023e-07, 1.276e-08, 1.0, 4.713e-08, -7.801e-09, 1.0, 3.427e-08, -1.029e-08, 1.0, 9.099e-08, 0.0, -1.0, 1.603e-07, 0.0, -1.0, 1.918e-07, 0.0, -1.0, 1.918e-07, 0.0, -1.0, -7.383e-08, 0.0, -1.0, 9.099e-08, 0.0, -1.0, 1.603e-07, 0.0, -1.0, -6.934e-08, 0.0, -1.0, -1.179e-07, 0.0, -1.0, -1.179e-07, 0.0, -1.0, 1.918e-07, 0.0, -1.0, 1.603e-07, 0.0, -1.0, -6.934e-08, 0.0, -1.0, 2.545e-07, 0.0, -1.0, -1.681e-07, 0.0, -1.0, -1.681e-07, 0.0, -1.0, -1.179e-07, 0.0, -1.0, -6.934e-08, 0.0, -1.0, 2.545e-07, 0.0, -1.0, 0.0, 0.0, -1.0, -1.378e-07, 0.0, -1.0, -1.378e-07, 0.0, -1.0, -1.681e-07, 0.0, -1.0, 2.545e-07, 0.0, -1.0, 0.0, 0.0, -1.0, 0.0, 0.0, -1.0, 0.0, 0.0, -1.0, 0.0, 0.0, -1.0, 0.0, 0.0, -1.0, 0.0, 0.0, -1.0, 0.0, 0.0, -1.0, 2.895e-08, 0.0, -1.0, -1.195e-07, 0.0, -1.0, -1.195e-07, 0.0, -1.0, 0.0, 0.0, -1.0, 0.0, 0.0, -1.0, 2.895e-08, 0.0, -1.0, 1.272e-07, 0.0, -1.0, -1.21e-07, 0.0, -1.0, -1.21e-07, 0.0, -1.0, -1.195e-07, 0.0, -1.0, 2.895e-08, 0.0, -1.0, 1.272e-07, 0.0, -1.0, 9.099e-08, 0.0, -1.0, -7.383e-08, 0.0, -1.0, -7.383e-08, 0.0, -1.0, -1.21e-07, 0.0, -1.0, 1.272e-07, 0.0, -1.0, 1.0, 9.672e-07, 0.0, 0.9239, 0.3827, 0.0, 0.9239, 0.3827, 0.0, 0.9239, 0.3827, 0.0, 1.0, -5.997e-07, 0.0, 1.0, 9.672e-07, 0.0, 0.9239, 0.3827, 0.0, 0.7071, 0.7071, 0.0, 0.7071, 0.7071, 0.0, 0.7071, 0.7071, 0.0, 0.9239, 0.3827, 0.0, 0.9239, 0.3827, 0.0, 0.7071, 0.7071, 0.0, 0.3827, 0.9239, 0.0, 0.3827, 0.9239, 0.0, 0.3827, 0.9239, 0.0, 0.7071, 0.7071, 0.0, 0.7071, 0.7071, 0.0, 0.3827, 0.9239, 0.0, 0.09802, 0.9952, 0.0, 0.06531, 0.9979, -5.317e-08, 0.06531, 0.9979, -5.317e-08, 0.3827, 0.9239, 0.0, 0.3827, 0.9239, 0.0, 0.09801, -0.9952, 0.0, 0.3827, -0.9239, 0.0, 0.3827, -0.9239, 0.0, 0.3827, -0.9239, 0.0, 0.06531, -0.9979, -9.165e-08, 0.09801, -0.9952, 0.0, 0.3827, -0.9239, 0.0, 0.7071, -0.7071, 0.0, 0.7071, -0.7071, 0.0, 0.7071, -0.7071, 0.0, 0.3827, -0.9239, 0.0, 0.3827, -0.9239, 0.0, 0.7071, -0.7071, 0.0, 0.9239, -0.3827, 0.0, 0.9239, -0.3827, 0.0, 0.9239, -0.3827, 0.0, 0.7071, -0.7071, 0.0, 0.7071, -0.7071, 0.0, 0.9239, -0.3827, 0.0, 1.0, 9.672e-07, 0.0, 1.0, -5.997e-07, 0.0, 1.0, -5.997e-07, 0.0, 0.9239, -0.3827, 0.0, 0.9239, -0.3827, 0.0, 0.0, 0.0, 1.0, 1.853e-08, 0.0, 1.0, 7.454e-08, 0.0, 1.0, 7.454e-08, 0.0, 1.0, 0.0, 0.0, 1.0, 0.0, 0.0, 1.0, 1.853e-08, 0.0, 1.0, 0.0, 0.0, 1.0, 4.356e-08, 0.0, 1.0, 4.356e-08, 0.0, 1.0, 7.454e-08, 0.0, 1.0, 1.853e-08, 0.0, 1.0, 0.0, 0.0, 1.0, 0.0, 0.0, 1.0, 0.0, 0.0, 1.0, 0.0, 0.0, 1.0, 4.356e-08, 0.0, 1.0, 0.0, 0.0, 1.0, 0.0, 0.0, 1.0, 0.0, 0.0, 1.0, 0.0, 0.0, 1.0, 0.0, 0.0, 1.0, 0.0, 0.0, 1.0, 0.0, 0.0, 1.0, -2.24e-07, 0.0, 1.0, -1.31e-07, 0.0, 1.0, 2.362e-07, 0.0, 1.0, 2.362e-07, 0.0, 1.0, 0.0, 0.0, 1.0, -2.24e-07, 0.0, 1.0, -1.31e-07, 0.0, 1.0, -6.463e-08, 0.0, 1.0, -1.549e-07, 0.0, 1.0, -1.549e-07, 0.0, 1.0, 2.362e-07, 0.0, 1.0, -1.31e-07, 0.0, 1.0, -6.463e-08, 0.0, 1.0, 1.118e-07, 0.0, 1.0, -1.278e-07, 0.0, 1.0, -1.278e-07, 0.0, 1.0, -1.549e-07, 0.0, 1.0, -6.463e-08, 0.0, 1.0, 1.118e-07, 0.0, 1.0, 0.0, 0.0, 1.0, 0.0, 0.0, 1.0, 0.0, 0.0, 1.0, -1.278e-07, 0.0, 1.0, 1.118e-07, 0.0, 1.0, 0.0, 0.0, -1.0, 0.0, 0.0, -1.0, 0.0, 0.0, -1.0, 0.0, 0.0, -1.0, 0.0, 0.0, -1.0, 0.0, 0.0, -1.0, -1.378e-07, 0.0, -1.0, 0.0, 0.0, -1.0, 0.0, 0.0, -1.0, -1.378e-07, 0.0, -1.0, 0.0, 0.0, -1.0, 0.0, 0.0, -1.0, -1.378e-07, 0.0, -1.0, 0.0, 0.0, -1.0, 0.0, 0.0, -1.0, 0.0, 0.0, -1.0, 0.0, 0.0, -1.0, 0.0, 0.0, -1.0, 0.0, 0.0, -1.0, 0.0, 0.0, -1.0, 0.0, 0.0, -1.0, 0.0, 0.0, -1.0, 0.0, 0.0, -1.0, 0.0, 0.0, -1.0, 0.06531, 0.9979, -5.317e-08, 0.09802, 0.9952, 0.0, 0.0, 1.0, -2.335e-07, 0.0, 1.0, -2.335e-07, 0.0, 1.0, -2.015e-07, 0.06531, 0.9979, -5.317e-08, 0.09801, -0.9952, 0.0, 0.06531, -0.9979, -9.165e-08, 0.0, -1.0, -9.459e-08, 0.0, -1.0, -9.459e-08, 0.0, -1.0, 0.0, 0.09801, -0.9952, 0.0, 0.06531, -0.9979, -8.507e-08, 0.0, -1.0, -2.015e-07, 0.0, -1.0, -9.459e-08, 0.0, -1.0, -9.459e-08, 0.06531, -0.9979, -9.165e-08, 0.06531, -0.9979, -8.507e-08, 0.0, 1.0, -5.456e-08, 0.06531, 0.9979, 4.523e-08, 0.06531, 0.9979, -5.317e-08, 0.06531, 0.9979, -5.317e-08, 0.0, 1.0, -2.015e-07, 0.0, 1.0, -5.456e-08, 1.0, 4.371e-08, -2.52e-07, 1.0, 3.312e-08, -1.68e-07, 1.0, 3.312e-08, -1.68e-07, 1.0, 3.312e-08, -1.68e-07, 1.0, 4.371e-08, -2.52e-07, 1.0, 4.371e-08, -2.52e-07, 1.0, 3.312e-08, -1.68e-07, 1.0, 2.252e-08, -1.68e-07, 1.0, 2.252e-08, -1.68e-07, 1.0, 2.252e-08, -1.68e-07, 1.0, 3.312e-08, -1.68e-07, 1.0, 3.312e-08, -1.68e-07, 1.0, 2.252e-08, -1.68e-07, 1.0, 1.192e-08, -2.52e-07, 1.0, 1.192e-08, -2.52e-07, 1.0, 1.192e-08, -2.52e-07, 1.0, 2.252e-08, -1.68e-07, 1.0, 2.252e-08, -1.68e-07, -0.3827, 0.9239, 0.0, -0.1951, 0.9808, 0.0, -0.1951, 0.9808, 0.0, -0.1951, 0.9808, 0.0, -0.3827, 0.9239, 0.0, -0.3827, 0.9239, 0.0, 1.0, 2.252e-08, -1.68e-07, 1.0, 3.312e-08, -1.68e-07, 1.0, 2.782e-08, 0.0, 1.0, 2.782e-08, 0.0, 1.0, 2.782e-08, 0.0, 1.0, 2.252e-08, -1.68e-07, -0.1951, -0.9808, 0.0, -0.3827, -0.9239, 0.0, -0.3827, -0.9239, 0.0, -0.3827, -0.9239, 0.0, -0.1951, -0.9808, 0.0, -0.1951, -0.9808, 0.0, -0.3827, -0.9239, 0.0, -0.7071, -0.7071, 0.0, -0.7071, -0.7071, 0.0, -0.7071, -0.7071, 0.0, -0.3827, -0.9239, 0.0, -0.3827, -0.9239, 0.0, -0.7071, -0.7071, 0.0, -0.9239, -0.3827, 0.0, -0.9239, -0.3827, 0.0, -0.9239, -0.3827, 0.0, -0.7071, -0.7071, 0.0, -0.7071, -0.7071, 0.0, -0.9239, -0.3827, 0.0, -1.0, 3.753e-06, 0.0, -1.0, -3.859e-06, 0.0, -1.0, -3.859e-06, 0.0, -0.9239, -0.3827, 0.0, -0.9239, -0.3827, 0.0, -1.0, 3.753e-06, 0.0, -0.9239, 0.3827, 0.0, -0.9239, 0.3827, 0.0, -0.9239, 0.3827, 0.0, -1.0, -3.859e-06, 0.0, -1.0, 3.753e-06, 0.0, -0.9239, 0.3827, 0.0, -0.7071, 0.7071, 0.0, -0.7071, 0.7071, 0.0, -0.7071, 0.7071, 0.0, -0.9239, 0.3827, 0.0, -0.9239, 0.3827, 0.0, -0.7071, 0.7071, 0.0, -0.3827, 0.9239, 0.0, -0.3827, 0.9239, 0.0, -0.3827, 0.9239, 0.0, -0.7071, 0.7071, 0.0, -0.7071, 0.7071, 0.0, -0.3827, 0.9239, 0.0, -0.1951, 0.9808, 0.0, -0.1951, 0.9808, 0.0, -0.1951, 0.9808, 0.0, -0.3827, 0.9239, 0.0, -0.3827, 0.9239, 0.0, 1.0, 2.782e-08, 0.0, 1.0, 2.782e-08, 0.0, 1.0, 3.312e-08, -1.68e-07, 1.0, 3.312e-08, -1.68e-07, 1.0, 2.252e-08, -1.68e-07, 1.0, 2.782e-08, 0.0, -0.1951, -0.9808, 0.0, -0.3827, -0.9239, 0.0, -0.3827, -0.9239, 0.0, -0.3827, -0.9239, 0.0, -0.1951, -0.9808, 0.0, -0.1951, -0.9808, 0.0, -0.3827, -0.9239, 0.0, -0.7071, -0.7071, 0.0, -0.7071, -0.7071, 0.0, -0.7071, -0.7071, 0.0, -0.3827, -0.9239, 0.0, -0.3827, -0.9239, 0.0, -0.7071, -0.7071, 0.0, -0.9239, -0.3827, 0.0, -0.9239, -0.3827, 0.0, -0.9239, -0.3827, 0.0, -0.7071, -0.7071, 0.0, -0.7071, -0.7071, 0.0, -0.9239, -0.3827, 0.0, -1.0, 3.685e-06, 0.0, -1.0, -3.84e-06, 0.0, -1.0, -3.84e-06, 0.0, -0.9239, -0.3827, 0.0, -0.9239, -0.3827, 0.0, -1.0, 3.685e-06, 0.0, -0.9239, 0.3827, 0.0, -0.9239, 0.3827, 0.0, -0.9239, 0.3827, 0.0, -1.0, -3.84e-06, 0.0, -1.0, 3.685e-06, 0.0, -0.9239, 0.3827, 0.0, -0.7071, 0.7071, 0.0, -0.7071, 0.7071, 0.0, -0.7071, 0.7071, 0.0, -0.9239, 0.3827, 0.0, -0.9239, 0.3827, 0.0, -0.7071, 0.7071, 0.0, -0.3827, 0.9239, 0.0, -0.3827, 0.9239, 0.0, -0.3827, 0.9239, 0.0, -0.7071, 0.7071, 0.0, -0.7071, 0.7071, 0.0, 0.6533, 0.2706, 0.7071, 0.6533, 0.2706, 0.7071, 0.7071, 9.31e-07, 0.7071, 0.7071, 9.31e-07, 0.7071, 0.7071, 6.042e-06, 0.7071, 0.6533, 0.2706, 0.7071, 0.5, 0.5, 0.7071, 0.5, 0.5, 0.7071, 0.6533, 0.2706, 0.7071, 0.6533, 0.2706, 0.7071, 0.6533, 0.2706, 0.7071, 0.5, 0.5, 0.7071, 0.2706, 0.6533, 0.7071, 0.2706, 0.6533, 0.7071, 0.5, 0.5, 0.7071, 0.5, 0.5, 0.7071, 0.5, 0.5, 0.7071, 0.2706, 0.6533, 0.7071, 0.06659, 0.7055, 0.7055, 0.07276, 0.7052, 0.7052, 0.2706, 0.6533, 0.7071, 0.2706, 0.6533, 0.7071, 0.2706, 0.6533, 0.7071, 0.06659, 0.7055, 0.7055, 0.2706, -0.6533, 0.7071, 0.2706, -0.6533, 0.7071, 0.07276, -0.7052, 0.7052, 0.07276, -0.7052, 0.7052, 0.0666, -0.7055, 0.7055, 0.2706, -0.6533, 0.7071, 0.5, -0.5, 0.7071, 0.5, -0.5, 0.7071, 0.2706, -0.6533, 0.7071, 0.2706, -0.6533, 0.7071, 0.2706, -0.6533, 0.7071, 0.5, -0.5, 0.7071, 0.6533, -0.2706, 0.7071, 0.6533, -0.2706, 0.7071, 0.5, -0.5, 0.7071, 0.5, -0.5, 0.7071, 0.5, -0.5, 0.7071, 0.6533, -0.2706, 0.7071, 0.7071, 6.042e-06, 0.7071, 0.7071, 9.31e-07, 0.7071, 0.6533, -0.2706, 0.7071, 0.6533, -0.2706, 0.7071, 0.6533, -0.2706, 0.7071, 0.7071, 6.042e-06, 0.7071, 0.07276, 0.7052, 0.7052, 0.06659, 0.7055, 0.7055, 1.356e-07, 0.7071, 0.7071, 1.356e-07, 0.7071, 0.7071, 1.356e-07, 0.7071, 0.7071, 0.07276, 0.7052, 0.7052, 0.0666, -0.7055, 0.7055, 0.07276, -0.7052, 0.7052, 1.356e-07, -0.7071, 0.7071, 1.356e-07, -0.7071, 0.7071, 1.356e-07, -0.7071, 0.7071, 0.0666, -0.7055, 0.7055, 0.6533, 0.2706, -0.7071, 0.6533, 0.2706, -0.7071, 0.7071, -5.764e-06, -0.7071, 0.7071, -5.764e-06, -0.7071, 0.7071, -5.569e-07, -0.7071, 0.6533, 0.2706, -0.7071, 0.5, 0.5, -0.7071, 0.5, 0.5, -0.7071, 0.6533, 0.2706, -0.7071, 0.6533, 0.2706, -0.7071, 0.6533, 0.2706, -0.7071, 0.5, 0.5, -0.7071, 0.2706, 0.6533, -0.7071, 0.2706, 0.6533, -0.7071, 0.5, 0.5, -0.7071, 0.5, 0.5, -0.7071, 0.5, 0.5, -0.7071, 0.2706, 0.6533, -0.7071, 0.07276, 0.7052, -0.7052, 0.0666, 0.7055, -0.7055, 0.2706, 0.6533, -0.7071, 0.2706, 0.6533, -0.7071, 0.2706, 0.6533, -0.7071, 0.07276, 0.7052, -0.7052, 0.2706, -0.6533, -0.7071, 0.2706, -0.6533, -0.7071, 0.06659, -0.7055, -0.7055, 0.06659, -0.7055, -0.7055, 0.07276, -0.7052, -0.7052, 0.2706, -0.6533, -0.7071, 0.5, -0.5, -0.7071, 0.5, -0.5, -0.7071, 0.2706, -0.6533, -0.7071, 0.2706, -0.6533, -0.7071, 0.2706, -0.6533, -0.7071, 0.5, -0.5, -0.7071, 0.6533, -0.2706, -0.7071, 0.6533, -0.2706, -0.7071, 0.5, -0.5, -0.7071, 0.5, -0.5, -0.7071, 0.5, -0.5, -0.7071, 0.6533, -0.2706, -0.7071, 0.7071, -5.569e-07, -0.7071, 0.7071, -5.764e-06, -0.7071, 0.6533, -0.2706, -0.7071, 0.6533, -0.2706, -0.7071, 0.6533, -0.2706, -0.7071, 0.7071, -5.569e-07, -0.7071, 0.0666, 0.7055, -0.7055, 0.07276, 0.7052, -0.7052, 0.0, 0.7071, -0.7071, 0.0, 0.7071, -0.7071, 0.0, 0.7071, -0.7071, 0.0666, 0.7055, -0.7055, 0.07276, -0.7052, -0.7052, 0.06659, -0.7055, -0.7055, 0.0, -0.7071, -0.7071, 0.0, -0.7071, -0.7071, 0.0, -0.7071, -0.7071, 0.07276, -0.7052, -0.7052, 0.5774, -0.5774, 0.5774, 0.5774, -0.5774, 0.5774, 0.5774, -0.5774, 0.5774, 0.5774, 0.5774, 0.5774, 0.5774, 0.5774, 0.5774, 0.5774, 0.5774, 0.5774, 0.5774, -0.5774, -0.5774, 0.5774, -0.5774, -0.5774, 0.5774, -0.5774, -0.5774, 0.5774, 0.5774, -0.5773, 0.5774, 0.5774, -0.5773, 0.5774, 0.5774, -0.5773, -0.6533, -0.2706, 0.7071, -0.6533, -0.2706, 0.7071, -0.7071, 7.153e-07, 0.7071, -0.7071, 7.153e-07, 0.7071, -0.7071, -1.376e-06, 0.7071, -0.6533, -0.2706, 0.7071, -0.5, -0.5, 0.7071, -0.5, -0.5, 0.7071, -0.6533, -0.2706, 0.7071, -0.6533, -0.2706, 0.7071, -0.6533, -0.2706, 0.7071, -0.5, -0.5, 0.7071, -0.2706, -0.6533, 0.7071, -0.2706, -0.6533, 0.7071, -0.5, -0.5, 0.7071, -0.5, -0.5, 0.7071, -0.5, -0.5, 0.7071, -0.2706, -0.6533, 0.7071, -0.1393, -0.7002, 0.7002, -0.1393, -0.7002, 0.7002, -0.2706, -0.6533, 0.7071, -0.2706, -0.6533, 0.7071, -0.2706, -0.6533, 0.7071, -0.1393, -0.7002, 0.7002, -0.2706, 0.6533, 0.7071, -0.2706, 0.6533, 0.7071, -0.1393, 0.7002, 0.7002, -0.1393, 0.7002, 0.7002, -0.1393, 0.7002, 0.7002, -0.2706, 0.6533, 0.7071, -0.5, 0.5, 0.7071, -0.5, 0.5, 0.7071, -0.2706, 0.6533, 0.7071, -0.2706, 0.6533, 0.7071, -0.2706, 0.6533, 0.7071, -0.5, 0.5, 0.7071, -0.6533, 0.2706, 0.7071, -0.6533, 0.2706, 0.7071, -0.5, 0.5, 0.7071, -0.5, 0.5, 0.7071, -0.5, 0.5, 0.7071, -0.6533, 0.2706, 0.7071, -0.7071, -1.376e-06, 0.7071, -0.7071, 7.153e-07, 0.7071, -0.6533, 0.2706, 0.7071, -0.6533, 0.2706, 0.7071, -0.6533, 0.2706, 0.7071, -0.7071, -1.376e-06, 0.7071, 0.7071, 1.597e-08, 0.7071, 0.7071, 1.569e-08, 0.7071, 0.7071, 1.932e-08, 0.7071, 0.7071, 1.932e-08, 0.7071, 0.7071, 1.961e-08, 0.7071, 0.7071, 1.597e-08, 0.7071, -0.7071, 9.35e-07, -0.7071, -0.7071, -9.575e-07, -0.7071, -0.6533, -0.2706, -0.7071, -0.6533, -0.2706, -0.7071, -0.6533, -0.2706, -0.7071, -0.7071, 9.35e-07, -0.7071, -0.6533, -0.2706, -0.7071, -0.6533, -0.2706, -0.7071, -0.5, -0.5, -0.7071, -0.5, -0.5, -0.7071, -0.5, -0.5, -0.7071, -0.6533, -0.2706, -0.7071, -0.5, -0.5, -0.7071, -0.5, -0.5, -0.7071, -0.2706, -0.6533, -0.7071, -0.2706, -0.6533, -0.7071, -0.2706, -0.6533, -0.7071, -0.5, -0.5, -0.7071, 0.7071, 2.325e-08, -0.7071, 0.7071, 2.353e-08, -0.7071, 0.7071, 1.989e-08, -0.7071, 0.7071, 1.989e-08, -0.7071, 0.7071, 1.961e-08, -0.7071, 0.7071, 2.325e-08, -0.7071, -0.2706, -0.6533, -0.7071, -0.2706, -0.6533, -0.7071, -0.1393, -0.7002, -0.7002, -0.1393, -0.7002, -0.7002, -0.1393, -0.7002, -0.7002, -0.2706, -0.6533, -0.7071, -0.1393, 0.7002, -0.7002, -0.1393, 0.7002, -0.7002, -0.2706, 0.6533, -0.7071, -0.2706, 0.6533, -0.7071, -0.2706, 0.6533, -0.7071, -0.1393, 0.7002, -0.7002, -0.2706, 0.6533, -0.7071, -0.2706, 0.6533, -0.7071, -0.5, 0.5, -0.7071, -0.5, 0.5, -0.7071, -0.5, 0.5, -0.7071, -0.2706, 0.6533, -0.7071, -0.5, 0.5, -0.7071, -0.5, 0.5, -0.7071, -0.6533, 0.2706, -0.7071, -0.6533, 0.2706, -0.7071, -0.6533, 0.2706, -0.7071, -0.5, 0.5, -0.7071, -0.6533, 0.2706, -0.7071, -0.6533, 0.2706, -0.7071, -0.7071, -9.575e-07, -0.7071, -0.7071, -9.575e-07, -0.7071, -0.7071, 9.35e-07, -0.7071, -0.6533, 0.2706, -0.7071])] * 3)])
me_mesh_003 = bpy.data.meshes.new('Mesh.003')
me_mesh_003.from_pydata([(2.222, 0.0, 0.0), (2.052, 0.8502, 0.0), (1.571, 1.571, 0.0), (0.8502, 2.052, 0.0), (-9.711e-08, 2.222, 0.0), (-0.8502, 2.052, 0.0), (-1.571, 1.571, 0.0), (-2.052, 0.8502, 0.0), (-2.222, 3.355e-07, 0.0), (-2.052, -0.8502, 0.0), (-1.571, -1.571, 0.0), (-0.8502, -2.052, 0.0), (2.649e-08, -2.222, 0.0), (0.8502, -2.052, 0.0), (1.571, -1.571, 0.0), (2.052, -0.8502, 0.0), (3.255, 0.0, 59.5), (3.008, 1.246, 59.5), (2.302, 2.302, 59.5), (1.246, 3.008, 59.5), (-1.423e-07, 3.255, 59.5), (-1.246, 3.008, 59.5), (-2.302, 2.302, 59.5), (-3.008, 1.246, 59.5), (-3.255, 4.915e-07, 59.5), (-3.008, -1.246, 59.5), (-2.302, -2.302, 59.5), (-1.246, -3.008, 59.5), (3.882e-08, -3.255, 59.5), (1.246, -3.008, 59.5), (2.302, -2.302, 59.5), (3.008, -1.246, 59.5), (-0.8502, 2.052, 37.92), (-9.711e-08, 2.222, 37.92), (0.8502, 2.052, 37.92), (1.571, 1.571, 37.92), (2.052, 0.8502, 37.92), (2.222, 1.962e-06, 37.92), (2.052, -0.8502, 37.92), (1.571, -1.571, 37.92), (0.8502, -2.052, 37.92), (2.649e-08, -2.222, 37.92), (-0.8502, -2.052, 37.92), (-1.571, -1.571, 37.92), (-2.052, -0.8502, 37.92), (-2.222, 2.297e-06, 37.92), (-2.052, 0.8502, 37.92), (-1.571, 1.571, 37.92), (4.071, 1.686, 59.5), (4.406, 9.832e-07, 59.5), (4.071, -1.686, 59.5), (3.116, -3.116, 59.5), (1.686, -4.071, 59.5), (-7.572e-06, -4.406, 59.5), (-1.686, -4.071, 59.5), (-3.116, -3.116, 59.5), (-4.071, -1.686, 59.5), (-4.406, -1.292e-05, 59.5), (-4.071, 1.686, 59.5), (-3.116, 3.116, 59.5), (-1.686, 4.071, 59.5), (-1.423e-07, 4.406, 59.5), (1.686, 4.071, 59.5), (3.116, 3.116, 59.5), (4.406, 1.229e-06, 39.43), (4.071, 1.686, 39.43), (3.116, 3.116, 39.43), (1.686, 4.071, 39.43), (-1.423e-07, 4.406, 39.43), (-1.686, 4.071, 39.43), (-3.116, 3.116, 39.43), (-4.071, 1.686, 39.43), (-4.406, -1.267e-05, 39.43), (-4.071, -1.686, 39.43), (-3.116, -3.116, 39.43), (-1.686, -4.071, 39.43), (-7.572e-06, -4.406, 39.43), (1.686, -4.071, 39.43), (3.116, -3.116, 39.43), (4.071, -1.686, 39.43), (2.111, -2.09e-06, 57.17), (1.95, 0.8078, 57.17), (1.493, 1.493, 57.17), (0.8078, 1.95, 57.17), (-9.227e-08, 2.111, 57.17), (-0.8078, 1.95, 57.17), (-1.493, 1.493, 57.17), (-1.95, 0.8078, 57.17), (-2.111, -1.772e-06, 57.17), (-1.95, -0.8078, 57.17), (-1.493, -1.493, 57.17), (-0.8078, -1.95, 57.17), (2.517e-08, -2.111, 57.17), (0.8078, -1.95, 57.17), (1.493, -1.493, 57.17), (1.95, -0.8078, 57.17)], [], [(14, 13, 12), (12, 11, 10), (10, 9, 8), (12, 10, 8), (8, 7, 6), (6, 5, 4), (8, 6, 4), (4, 3, 2), (2, 1, 0), (4, 2, 0), (8, 4, 0), (12, 8, 0), (14, 12, 0), (15, 14, 0), (1, 36, 37), (37, 0, 1), (2, 35, 36), (36, 1, 2), (3, 34, 35), (35, 2, 3), (4, 33, 34), (34, 3, 4), (5, 32, 33), (33, 4, 5), (6, 47, 32), (32, 5, 6), (7, 46, 47), (47, 6, 7), (8, 45, 46), (46, 7, 8), (9, 44, 45), (45, 8, 9), (10, 43, 44), (44, 9, 10), (11, 42, 43), (43, 10, 11), (12, 41, 42), (42, 11, 12), (13, 40, 41), (41, 12, 13), (14, 39, 40), (40, 13, 14), (15, 38, 39), (39, 14, 15), (0, 37, 38), (38, 15, 0), (80, 81, 82), (82, 83, 84), (84, 85, 86), (82, 84, 86), (86, 87, 88), (88, 89, 90), (86, 88, 90), (90, 91, 92), (92, 93, 94), (90, 92, 94), (86, 90, 94), (82, 86, 94), (80, 82, 94), (95, 80, 94), (48, 49, 64), (64, 65, 48), (63, 48, 65), (65, 66, 63), (62, 63, 66), (66, 67, 62), (61, 62, 67), (67, 68, 61), (60, 61, 68), (68, 69, 60), (59, 60, 69), (69, 70, 59), (58, 59, 70), (70, 71, 58), (57, 58, 71), (71, 72, 57), (56, 57, 72), (72, 73, 56), (55, 56, 73), (73, 74, 55), (54, 55, 74), (74, 75, 54), (53, 54, 75), (75, 76, 53), (52, 53, 76), (76, 77, 52), (51, 52, 77), (77, 78, 51), (50, 51, 78), (78, 79, 50), (49, 50, 79), (79, 64, 49), (17, 16, 49), (49, 48, 17), (16, 31, 50), (50, 49, 16), (31, 30, 51), (51, 50, 31), (30, 29, 52), (52, 51, 30), (29, 28, 53), (53, 52, 29), (28, 27, 54), (54, 53, 28), (27, 26, 55), (55, 54, 27), (26, 25, 56), (56, 55, 26), (25, 24, 57), (57, 56, 25), (24, 23, 58), (58, 57, 24), (23, 22, 59), (59, 58, 23), (22, 21, 60), (60, 59, 22), (21, 20, 61), (61, 60, 21), (20, 19, 62), (62, 61, 20), (19, 18, 63), (63, 62, 19), (18, 17, 48), (48, 63, 18), (37, 36, 65), (65, 64, 37), (36, 35, 66), (66, 65, 36), (35, 34, 67), (67, 66, 35), (34, 33, 68), (68, 67, 34), (33, 32, 69), (69, 68, 33), (32, 47, 70), (70, 69, 32), (47, 46, 71), (71, 70, 47), (46, 45, 72), (72, 71, 46), (45, 44, 73), (73, 72, 45), (44, 43, 74), (74, 73, 44), (43, 42, 75), (75, 74, 43), (42, 41, 76), (76, 75, 42), (41, 40, 77), (77, 76, 41), (40, 39, 78), (78, 77, 40), (39, 38, 79), (79, 78, 39), (38, 37, 64), (64, 79, 38), (16, 17, 81), (81, 80, 16), (17, 18, 82), (82, 81, 17), (18, 19, 83), (83, 82, 18), (19, 20, 84), (84, 83, 19), (20, 21, 85), (85, 84, 20), (21, 22, 86), (86, 85, 21), (22, 23, 87), (87, 86, 22), (23, 24, 88), (88, 87, 23), (24, 25, 89), (89, 88, 24), (25, 26, 90), (90, 89, 25), (26, 27, 91), (91, 90, 26), (27, 28, 92), (92, 91, 27), (28, 29, 93), (93, 92, 28), (29, 30, 94), (94, 93, 29), (30, 31, 95), (95, 94, 30), (31, 16, 80), (80, 95, 31)])
me_mesh_003.polygons.foreach_set('use_smooth', [True] * 188)
me_mesh_003.polygons.foreach_set('material_index', [0, 0, 0, 0, 0, 0, 0, 0, 0, 0, 0, 0, 0, 0, 0, 0, 0, 0, 0, 0, 0, 0, 0, 0, 0, 0, 0, 0, 0, 0, 0, 0, 0, 0, 0, 0, 0, 0, 0, 0, 0, 0, 0, 0, 0, 0, 2, 2, 2, 2, 2, 2, 2, 2, 2, 2, 2, 2, 2, 2, 0, 0, 0, 0, 0, 0, 0, 0, 0, 0, 0, 0, 0, 0, 0, 0, 0, 0, 0, 0, 0, 0, 0, 0, 0, 0, 0, 0, 0, 0, 0, 0, 0, 0, 0, 0, 0, 0, 0, 0, 0, 0, 0, 0, 0, 0, 0, 0, 0, 0, 0, 0, 0, 0, 0, 0, 0, 0, 0, 0, 0, 0, 0, 0, 1, 1, 1, 1, 1, 1, 1, 1, 1, 1, 1, 1, 1, 1, 1, 1, 1, 1, 1, 1, 1, 1, 1, 1, 1, 1, 1, 1, 1, 1, 1, 1, 2, 2, 2, 2, 2, 2, 2, 2, 2, 2, 2, 2, 2, 2, 2, 2, 2, 2, 2, 2, 2, 2, 2, 2, 2, 2, 2, 2, 2, 2, 2, 2])
_k = set([(0, 1), (0, 15), (1, 2), (2, 3), (3, 4), (4, 5), (5, 6), (6, 7), (7, 8), (8, 9), (9, 10), (10, 11), (11, 12), (12, 13), (13, 14), (14, 15), (16, 17), (16, 31), (16, 80), (17, 18), (17, 81), (18, 19), (18, 82), (19, 20), (19, 83), (20, 21), (20, 84), (21, 22), (21, 85), (22, 23), (22, 86), (23, 24), (23, 87), (24, 25), (24, 88), (25, 26), (25, 89), (26, 27), (26, 90), (27, 28), (27, 91), (28, 29), (28, 92), (29, 30), (29, 93), (30, 31), (30, 94), (31, 95), (32, 33), (32, 47), (32, 69), (33, 34), (33, 68), (34, 35), (34, 67), (35, 36), (35, 66), (36, 37), (36, 65), (37, 38), (37, 64), (38, 39), (38, 79), (39, 40), (39, 78), (40, 41), (40, 77), (41, 42), (41, 76), (42, 43), (42, 75), (43, 44), (43, 74), (44, 45), (44, 73), (45, 46), (45, 72), (46, 47), (46, 71), (47, 70), (48, 49), (48, 63), (49, 50), (50, 51), (51, 52), (52, 53), (53, 54), (54, 55), (55, 56), (56, 57), (57, 58), (58, 59), (59, 60), (60, 61), (61, 62), (62, 63), (64, 65), (64, 79), (65, 66), (66, 67), (67, 68), (68, 69), (69, 70), (70, 71), (71, 72), (72, 73), (73, 74), (74, 75), (75, 76), (76, 77), (77, 78), (78, 79), (80, 81), (80, 95), (81, 82), (82, 83), (83, 84), (84, 85), (85, 86), (86, 87), (87, 88), (88, 89), (89, 90), (90, 91), (91, 92), (92, 93), (93, 94), (94, 95)])
me_mesh_003.attributes.new('sharp_edge', 'BOOLEAN', 'EDGE').data.foreach_set('value', [ (min(e.vertices), max(e.vertices)) in _k for e in me_mesh_003.edges])
_uv = me_mesh_003.uv_layers.new(name='UVChannel_1')
_uv.uv.foreach_set('vector', [0.2621, 0.0, 0.1367, 0.0, 0.06661, 0.0, 0.06661, 0.0, 0.0625, 0.0, 0.125, 0.0, 0.125, 0.0, 0.2446, 0.0, 0.4031, 0.0, 0.06661, 0.0, 0.125, 0.0, 0.4031, 0.0, 0.4031, 0.0, 0.5763, 0.0, 0.7379, 0.0, 0.7379, 0.0, 0.8633, 0.0, 0.9334, 0.0, 0.4031, 0.0, 0.7379, 0.0, 0.9334, 0.0, 0.9334, 0.0, 0.9375, 0.0, 0.875, 0.0, 0.875, 0.0, 0.8125, 0.0, 0.75, 0.0, 0.9334, 0.0, 0.875, 0.0, 0.75, 0.0, 0.4031, 0.0, 0.9334, 0.0, 0.75, 0.0, 0.06661, 0.0, 0.4031, 0.0, 0.75, 0.0, 0.2621, 0.0, 0.06661, 0.0, 0.75, 0.0, 0.4237, 0.0, 0.2621, 0.0, 0.75, 0.0, 0.8125, 0.0, 0.8125, 0.6374, 0.75, 0.6374, 0.75, 0.6374, 0.75, 0.0, 0.8125, 0.0, 0.875, 0.0, 0.875, 0.6374, 0.8125, 0.6374, 0.8125, 0.6374, 0.8125, 0.0, 0.875, 0.0, 0.9375, 0.0, 0.9375, 0.6374, 0.875, 0.6374, 0.875, 0.6374, 0.875, 0.0, 0.9375, 0.0, 3.795e-08, 0.0, 3.795e-08, 0.6374, -0.0625, 0.6374, -0.0625, 0.6374, -0.0625, 0.0, 3.795e-08, 0.0, 0.0625, 0.0, 0.0625, 0.6374, 3.795e-08, 0.6374, 3.795e-08, 0.6374, 3.795e-08, 0.0, 0.0625, 0.0, 0.125, 0.0, 0.125, 0.6374, 0.0625, 0.6374, 0.0625, 0.6374, 0.0625, 0.0, 0.125, 0.0, 0.1875, 0.0, 0.1875, 0.6374, 0.125, 0.6374, 0.125, 0.6374, 0.125, 0.0, 0.1875, 0.0, 0.25, 0.0, 0.25, 0.6374, 0.1875, 0.6374, 0.1875, 0.6374, 0.1875, 0.0, 0.25, 0.0, 0.3125, 0.0, 0.3125, 0.6374, 0.25, 0.6374, 0.25, 0.6374, 0.25, 0.0, 0.3125, 0.0, 0.375, 0.0, 0.375, 0.6374, 0.3125, 0.6374, 0.3125, 0.6374, 0.3125, 0.0, 0.375, 0.0, 0.4375, 0.0, 0.4375, 0.6374, 0.375, 0.6374, 0.375, 0.6374, 0.375, 0.0, 0.4375, 0.0, 0.5, 0.0, 0.5, 0.6374, 0.4375, 0.6374, 0.4375, 0.6374, 0.4375, 0.0, 0.5, 0.0, 0.5625, 0.0, 0.5625, 0.6374, 0.5, 0.6374, 0.5, 0.6374, 0.5, 0.0, 0.5625, 0.0, 0.625, 0.0, 0.625, 0.6374, 0.5625, 0.6374, 0.5625, 0.6374, 0.5625, 0.0, 0.625, 0.0, 0.6875, 0.0, 0.6875, 0.6374, 0.625, 0.6374, 0.625, 0.6374, 0.625, 0.0, 0.6875, 0.0, 0.75, 0.0, 0.75, 0.6374, 0.6875, 0.6374, 0.6875, 0.6374, 0.6875, 0.0, 0.75, 0.0, 0.75, 1.0, 0.8125, 1.0, 0.875, 1.0, 0.875, 1.0, 0.9375, 1.0, 0.9334, 1.0, 0.9334, 1.0, 0.8633, 1.0, 0.7379, 1.0, 0.875, 1.0, 0.9334, 1.0, 0.7379, 1.0, 0.7379, 1.0, 0.5763, 1.0, 0.4031, 1.0, 0.4031, 1.0, 0.2446, 1.0, 0.125, 1.0, 0.7379, 1.0, 0.4031, 1.0, 0.125, 1.0, 0.125, 1.0, 0.0625, 1.0, 0.06661, 1.0, 0.06661, 1.0, 0.1367, 1.0, 0.2621, 1.0, 0.125, 1.0, 0.06661, 1.0, 0.2621, 1.0, 0.7379, 1.0, 0.125, 1.0, 0.2621, 1.0, 0.875, 1.0, 0.7379, 1.0, 0.2621, 1.0, 0.75, 1.0, 0.875, 1.0, 0.2621, 1.0, 0.6875, 1.0, 0.75, 1.0, 0.2621, 1.0, 0.8125, 1.0, 0.75, 1.0, 0.75, 0.6374, 0.75, 0.6374, 0.8125, 0.6374, 0.8125, 1.0, 0.875, 1.0, 0.8125, 1.0, 0.8125, 0.6374, 0.8125, 0.6374, 0.875, 0.6374, 0.875, 1.0, 0.9375, 1.0, 0.875, 1.0, 0.875, 0.6374, 0.875, 0.6374, 0.9375, 0.6374, 0.9375, 1.0, 3.795e-08, 1.0, -0.0625, 1.0, -0.0625, 0.6374, -0.0625, 0.6374, 3.795e-08, 0.6374, 3.795e-08, 1.0, 0.0625, 1.0, 3.795e-08, 1.0, 3.795e-08, 0.6374, 3.795e-08, 0.6374, 0.0625, 0.6374, 0.0625, 1.0, 0.125, 1.0, 0.0625, 1.0, 0.0625, 0.6374, 0.0625, 0.6374, 0.125, 0.6374, 0.125, 1.0, 0.1875, 1.0, 0.125, 1.0, 0.125, 0.6374, 0.125, 0.6374, 0.1875, 0.6374, 0.1875, 1.0, 0.25, 1.0, 0.1875, 1.0, 0.1875, 0.6374, 0.1875, 0.6374, 0.25, 0.6374, 0.25, 1.0, 0.3125, 1.0, 0.25, 1.0, 0.25, 0.6374, 0.25, 0.6374, 0.3125, 0.6374, 0.3125, 1.0, 0.375, 1.0, 0.3125, 1.0, 0.3125, 0.6374, 0.3125, 0.6374, 0.375, 0.6374, 0.375, 1.0, 0.4375, 1.0, 0.375, 1.0, 0.375, 0.6374, 0.375, 0.6374, 0.4375, 0.6374, 0.4375, 1.0, 0.5, 1.0, 0.4375, 1.0, 0.4375, 0.6374, 0.4375, 0.6374, 0.5, 0.6374, 0.5, 1.0, 0.5625, 1.0, 0.5, 1.0, 0.5, 0.6374, 0.5, 0.6374, 0.5625, 0.6374, 0.5625, 1.0, 0.625, 1.0, 0.5625, 1.0, 0.5625, 0.6374, 0.5625, 0.6374, 0.625, 0.6374, 0.625, 1.0, 0.6875, 1.0, 0.625, 1.0, 0.625, 0.6374, 0.625, 0.6374, 0.6875, 0.6374, 0.6875, 1.0, 0.75, 1.0, 0.6875, 1.0, 0.6875, 0.6374, 0.6875, 0.6374, 0.75, 0.6374, 0.75, 1.0, 0.8125, 1.0, 0.75, 1.0, 0.75, 1.0, 0.75, 1.0, 0.8125, 1.0, 0.8125, 1.0, 0.75, 1.0, 0.6875, 1.0, 0.6875, 1.0, 0.6875, 1.0, 0.75, 1.0, 0.75, 1.0, 0.6875, 1.0, 0.625, 1.0, 0.625, 1.0, 0.625, 1.0, 0.6875, 1.0, 0.6875, 1.0, 0.625, 1.0, 0.5625, 1.0, 0.5625, 1.0, 0.5625, 1.0, 0.625, 1.0, 0.625, 1.0, 0.5625, 1.0, 0.5, 1.0, 0.5, 1.0, 0.5, 1.0, 0.5625, 1.0, 0.5625, 1.0, 0.5, 1.0, 0.4375, 1.0, 0.4375, 1.0, 0.4375, 1.0, 0.5, 1.0, 0.5, 1.0, 0.4375, 1.0, 0.375, 1.0, 0.375, 1.0, 0.375, 1.0, 0.4375, 1.0, 0.4375, 1.0, 0.375, 1.0, 0.3125, 1.0, 0.3125, 1.0, 0.3125, 1.0, 0.375, 1.0, 0.375, 1.0, 0.3125, 1.0, 0.25, 1.0, 0.25, 1.0, 0.25, 1.0, 0.3125, 1.0, 0.3125, 1.0, 0.25, 1.0, 0.1875, 1.0, 0.1875, 1.0, 0.1875, 1.0, 0.25, 1.0, 0.25, 1.0, 0.1875, 1.0, 0.125, 1.0, 0.125, 1.0, 0.125, 1.0, 0.1875, 1.0, 0.1875, 1.0, 0.125, 1.0, 0.0625, 1.0, 0.0625, 1.0, 0.0625, 1.0, 0.125, 1.0, 0.125, 1.0, 0.0625, 1.0, 3.795e-08, 1.0, 3.795e-08, 1.0, 3.795e-08, 1.0, 0.0625, 1.0, 0.0625, 1.0, 3.795e-08, 1.0, -0.0625, 1.0, -0.0625, 1.0, -0.0625, 1.0, 3.795e-08, 1.0, 3.795e-08, 1.0, 0.9375, 1.0, 0.875, 1.0, 0.875, 1.0, 0.875, 1.0, 0.9375, 1.0, 0.9375, 1.0, 0.875, 1.0, 0.8125, 1.0, 0.8125, 1.0, 0.8125, 1.0, 0.875, 1.0, 0.875, 1.0, 0.75, 0.6374, 0.8125, 0.6374, 0.8125, 0.6374, 0.8125, 0.6374, 0.75, 0.6374, 0.75, 0.6374, 0.8125, 0.6374, 0.875, 0.6374, 0.875, 0.6374, 0.875, 0.6374, 0.8125, 0.6374, 0.8125, 0.6374, 0.875, 0.6374, 0.9375, 0.6374, 0.9375, 0.6374, 0.9375, 0.6374, 0.875, 0.6374, 0.875, 0.6374, -0.0625, 0.6374, 3.795e-08, 0.6374, 3.795e-08, 0.6374, 3.795e-08, 0.6374, -0.0625, 0.6374, -0.0625, 0.6374, 3.795e-08, 0.6374, 0.0625, 0.6374, 0.0625, 0.6374, 0.0625, 0.6374, 3.795e-08, 0.6374, 3.795e-08, 0.6374, 0.0625, 0.6374, 0.125, 0.6374, 0.125, 0.6374, 0.125, 0.6374, 0.0625, 0.6374, 0.0625, 0.6374, 0.125, 0.6374, 0.1875, 0.6374, 0.1875, 0.6374, 0.1875, 0.6374, 0.125, 0.6374, 0.125, 0.6374, 0.1875, 0.6374, 0.25, 0.6374, 0.25, 0.6374, 0.25, 0.6374, 0.1875, 0.6374, 0.1875, 0.6374, 0.25, 0.6374, 0.3125, 0.6374, 0.3125, 0.6374, 0.3125, 0.6374, 0.25, 0.6374, 0.25, 0.6374, 0.3125, 0.6374, 0.375, 0.6374, 0.375, 0.6374, 0.375, 0.6374, 0.3125, 0.6374, 0.3125, 0.6374, 0.375, 0.6374, 0.4375, 0.6374, 0.4375, 0.6374, 0.4375, 0.6374, 0.375, 0.6374, 0.375, 0.6374, 0.4375, 0.6374, 0.5, 0.6374, 0.5, 0.6374, 0.5, 0.6374, 0.4375, 0.6374, 0.4375, 0.6374, 0.5, 0.6374, 0.5625, 0.6374, 0.5625, 0.6374, 0.5625, 0.6374, 0.5, 0.6374, 0.5, 0.6374, 0.5625, 0.6374, 0.625, 0.6374, 0.625, 0.6374, 0.625, 0.6374, 0.5625, 0.6374, 0.5625, 0.6374, 0.625, 0.6374, 0.6875, 0.6374, 0.6875, 0.6374, 0.6875, 0.6374, 0.625, 0.6374, 0.625, 0.6374, 0.6875, 0.6374, 0.75, 0.6374, 0.75, 0.6374, 0.75, 0.6374, 0.6875, 0.6374, 0.6875, 0.6374, 0.75, 1.0, 0.8125, 1.0, 0.8125, 1.0, 0.8125, 1.0, 0.75, 1.0, 0.75, 1.0, 0.8125, 1.0, 0.875, 1.0, 0.875, 1.0, 0.875, 1.0, 0.8125, 1.0, 0.8125, 1.0, 0.875, 1.0, 0.9375, 1.0, 0.9375, 1.0, 0.9375, 1.0, 0.875, 1.0, 0.875, 1.0, 0.9375, 1.0, 0.9334, 1.0, 0.9334, 1.0, 0.9334, 1.0, 0.9375, 1.0, 0.9375, 1.0, 0.9334, 1.0, 0.8633, 1.0, 0.8633, 1.0, 0.8633, 1.0, 0.9334, 1.0, 0.9334, 1.0, 0.8633, 1.0, 0.7379, 1.0, 0.7379, 1.0, 0.7379, 1.0, 0.8633, 1.0, 0.8633, 1.0, 0.7379, 1.0, 0.5763, 1.0, 0.5763, 1.0, 0.5763, 1.0, 0.7379, 1.0, 0.7379, 1.0, 0.5763, 1.0, 0.4031, 1.0, 0.4031, 1.0, 0.4031, 1.0, 0.5763, 1.0, 0.5763, 1.0, 0.4031, 1.0, 0.2446, 1.0, 0.2446, 1.0, 0.2446, 1.0, 0.4031, 1.0, 0.4031, 1.0, 0.2446, 1.0, 0.125, 1.0, 0.125, 1.0, 0.125, 1.0, 0.2446, 1.0, 0.2446, 1.0, 0.125, 1.0, 0.0625, 1.0, 0.0625, 1.0, 0.0625, 1.0, 0.125, 1.0, 0.125, 1.0, 0.0625, 1.0, 0.06661, 1.0, 0.06661, 1.0, 0.06661, 1.0, 0.0625, 1.0, 0.0625, 1.0, 0.06661, 1.0, 0.1367, 1.0, 0.1367, 1.0, 0.1367, 1.0, 0.06661, 1.0, 0.06661, 1.0, 0.1367, 1.0, 0.2621, 1.0, 0.2621, 1.0, 0.2621, 1.0, 0.1367, 1.0, 0.1367, 1.0, 0.2621, 1.0, 0.6875, 1.0, 0.6875, 1.0, 0.6875, 1.0, 0.2621, 1.0, 0.2621, 1.0, 0.6875, 1.0, 0.75, 1.0, 0.75, 1.0, 0.75, 1.0, 0.6875, 1.0, 0.6875, 1.0])
me_mesh_003.materials.append(mat_material__13)
me_mesh_003.materials.append(mat_material__25)
me_mesh_003.materials.append(mat_material__26)
me_mesh_003.materials.append(mat_material__27)
me_mesh_003.materials.append(mat_material__28)
me_mesh_003.materials.append(mat_material__24_slot__6_001)
me_mesh_003.materials.append(mat_material__24_slot__7_001)
me_mesh_003.materials.append(mat_material__24_slot__8_001)
me_mesh_003.materials.append(mat_material__24_slot__9_001)
me_mesh_003.materials.append(mat_material__24_slot__10_001)
me_mesh_003.update()
me_mesh_003.normals_split_custom_set([tuple(v) for v in zip(*[iter([0.0, 0.0, -1.0, 0.0, 0.0, -1.0, 0.0, 0.0, -1.0, 0.0, 0.0, -1.0, 0.0, 0.0, -1.0, 0.0, 0.0, -1.0, 0.0, 0.0, -1.0, 0.0, 0.0, -1.0, 0.0, 0.0, -1.0, 0.0, 0.0, -1.0, 0.0, 0.0, -1.0, 0.0, 0.0, -1.0, 0.0, 0.0, -1.0, 0.0, 0.0, -1.0, 0.0, 0.0, -1.0, 0.0, 0.0, -1.0, 0.0, 0.0, -1.0, 0.0, 0.0, -1.0, 0.0, 0.0, -1.0, 0.0, 0.0, -1.0, 0.0, 0.0, -1.0, 0.0, 0.0, -1.0, 0.0, 0.0, -1.0, 0.0, 0.0, -1.0, 0.0, 0.0, -1.0, 0.0, 0.0, -1.0, 0.0, 0.0, -1.0, 0.0, 0.0, -1.0, 0.0, 0.0, -1.0, 0.0, 0.0, -1.0, 0.0, 0.0, -1.0, 0.0, 0.0, -1.0, 0.0, 0.0, -1.0, 0.0, 0.0, -1.0, 0.0, 0.0, -1.0, 0.0, 0.0, -1.0, 0.0, 0.0, -1.0, 0.0, 0.0, -1.0, 0.0, 0.0, -1.0, 0.0, 0.0, -1.0, 0.0, 0.0, -1.0, 0.0, 0.0, -1.0, 0.9239, 0.3827, -1.988e-08, 0.9239, 0.3827, -2.193e-08, 1.0, 1.519e-06, -2.278e-10, 1.0, 1.519e-06, -2.278e-10, 1.0, -1.083e-06, 2.278e-10, 0.9239, 0.3827, -1.988e-08, 0.7071, 0.7071, -4.07e-08, 0.7071, 0.7071, -3.888e-08, 0.9239, 0.3827, -2.193e-08, 0.9239, 0.3827, -2.193e-08, 0.9239, 0.3827, -1.988e-08, 0.7071, 0.7071, -4.07e-08, 0.3827, 0.9239, -5.171e-08, 0.3827, 0.9239, -4.807e-08, 0.7071, 0.7071, -3.888e-08, 0.7071, 0.7071, -3.888e-08, 0.7071, 0.7071, -4.07e-08, 0.3827, 0.9239, -5.171e-08, 9.866e-07, 1.0, -5.176e-08, -9.769e-07, 1.0, -5.176e-08, 0.3827, 0.9239, -4.807e-08, 0.3827, 0.9239, -4.807e-08, 0.3827, 0.9239, -5.171e-08, 9.866e-07, 1.0, -5.176e-08, -0.3827, 0.9239, -4.437e-08, -0.3827, 0.9239, -5.166e-08, -9.769e-07, 1.0, -5.176e-08, -9.769e-07, 1.0, -5.176e-08, 9.866e-07, 1.0, -5.176e-08, -0.3827, 0.9239, -4.437e-08, -0.7071, 0.7071, -3.523e-08, -0.7071, 0.7071, -4.07e-08, -0.3827, 0.9239, -5.166e-08, -0.3827, 0.9239, -5.166e-08, -0.3827, 0.9239, -4.437e-08, -0.7071, 0.7071, -3.523e-08, -0.9239, 0.3827, -2.17e-08, -0.9239, 0.3827, -1.987e-08, -0.7071, 0.7071, -4.07e-08, -0.7071, 0.7071, -4.07e-08, -0.7071, 0.7071, -3.523e-08, -0.9239, 0.3827, -2.17e-08, -1.0, 1.635e-06, -4.843e-14, -1.0, -1.615e-06, 2.278e-10, -0.9239, 0.3827, -1.987e-08, -0.9239, 0.3827, -1.987e-08, -0.9239, 0.3827, -2.17e-08, -1.0, 1.635e-06, -4.843e-14, -0.9239, -0.3827, 1.988e-08, -0.9239, -0.3827, 2.193e-08, -1.0, -1.615e-06, 2.278e-10, -1.0, -1.615e-06, 2.278e-10, -1.0, 1.635e-06, -4.843e-14, -0.9239, -0.3827, 1.988e-08, -0.7071, -0.7071, 3.7e-08, -0.7071, -0.7071, 3.882e-08, -0.9239, -0.3827, 2.193e-08, -0.9239, -0.3827, 2.193e-08, -0.9239, -0.3827, 1.988e-08, -0.7071, -0.7071, 3.7e-08, -0.3827, -0.9239, 4.437e-08, -0.3827, -0.9239, 4.801e-08, -0.7071, -0.7071, 3.882e-08, -0.7071, -0.7071, 3.882e-08, -0.7071, -0.7071, 3.7e-08, -0.3827, -0.9239, 4.437e-08, -8.318e-07, -1.0, 4.812e-08, 1.103e-06, -1.0, 5.176e-08, -0.3827, -0.9239, 4.801e-08, -0.3827, -0.9239, 4.801e-08, -0.3827, -0.9239, 4.437e-08, -8.318e-07, -1.0, 4.812e-08, 0.3827, -0.9239, 4.807e-08, 0.3827, -0.9239, 4.807e-08, 1.103e-06, -1.0, 5.176e-08, 1.103e-06, -1.0, 5.176e-08, -8.318e-07, -1.0, 4.812e-08, 0.3827, -0.9239, 4.807e-08, 0.7071, -0.7071, 3.697e-08, 0.7071, -0.7071, 3.697e-08, 0.3827, -0.9239, 4.807e-08, 0.3827, -0.9239, 4.807e-08, 0.3827, -0.9239, 4.807e-08, 0.7071, -0.7071, 3.697e-08, 0.9239, -0.3827, 2.01e-08, 0.9239, -0.3827, 1.988e-08, 0.7071, -0.7071, 3.697e-08, 0.7071, -0.7071, 3.697e-08, 0.7071, -0.7071, 3.697e-08, 0.9239, -0.3827, 2.01e-08, 1.0, -1.083e-06, 2.278e-10, 1.0, 1.519e-06, -2.278e-10, 0.9239, -0.3827, 1.988e-08, 0.9239, -0.3827, 1.988e-08, 0.9239, -0.3827, 2.01e-08, 1.0, -1.083e-06, 2.278e-10, 1.417e-05, 0.0, 1.0, 0.0, 0.0, 1.0, 1.837e-06, 0.0, 1.0, 1.837e-06, 0.0, 1.0, -7.348e-06, 0.0, 1.0, 5.248e-07, 0.0, 1.0, 5.248e-07, 0.0, 1.0, 1.47e-05, 0.0, 1.0, -1.487e-06, 0.0, 1.0, 1.837e-06, 0.0, 1.0, 5.248e-07, 0.0, 1.0, -1.487e-06, 0.0, 1.0, -1.487e-06, 0.0, 1.0, -2.939e-05, 0.0, 1.0, -1.654e-13, 0.0, 1.0, -1.654e-13, 0.0, 1.0, 2.939e-05, 0.0, 1.0, 1.75e-06, 0.0, 1.0, -1.487e-06, 0.0, 1.0, -1.654e-13, 0.0, 1.0, 1.75e-06, 0.0, 1.0, 1.75e-06, 0.0, 1.0, 7.348e-06, 0.0, 1.0, 5.248e-07, 0.0, 1.0, 5.248e-07, 0.0, 1.0, 0.0, 0.0, 1.0, 1.925e-06, 0.0, 1.0, 1.75e-06, 0.0, 1.0, 5.248e-07, 0.0, 1.0, 1.925e-06, 0.0, 1.0, -1.487e-06, 0.0, 1.0, 1.75e-06, 0.0, 1.0, 1.925e-06, 0.0, 1.0, 1.837e-06, 0.0, 1.0, -1.487e-06, 0.0, 1.0, 1.925e-06, 0.0, 1.0, 1.417e-05, 0.0, 1.0, 1.837e-06, 0.0, 1.0, 1.925e-06, 0.0, 1.0, 0.0, 0.0, 1.0, 1.417e-05, 0.0, 1.0, 1.925e-06, 0.0, 1.0, 0.9239, 0.3827, 7.976e-09, 1.0, -3.066e-06, -4.793e-11, 1.0, -1.451e-07, -4.789e-11, 1.0, -1.451e-07, -4.789e-11, 0.9239, 0.3827, 8.809e-09, 0.9239, 0.3827, 7.976e-09, 0.7071, 0.7071, 2.114e-08, 0.9239, 0.3827, 7.976e-09, 0.9239, 0.3827, 8.809e-09, 0.9239, 0.3827, 8.809e-09, 0.7071, 0.7071, 2.114e-08, 0.7071, 0.7071, 2.114e-08, 0.3827, 0.9239, 1.409e-08, 0.7071, 0.7071, 2.114e-08, 0.7071, 0.7071, 2.114e-08, 0.7071, 0.7071, 2.114e-08, 0.3827, 0.9239, 1.409e-08, 0.3827, 0.9239, 1.409e-08, 1.441e-06, 1.0, 0.0, 0.3827, 0.9239, 1.409e-08, 0.3827, 0.9239, 1.409e-08, 0.3827, 0.9239, 1.409e-08, -1.577e-06, 1.0, 0.0, 1.441e-06, 1.0, 0.0, -0.3827, 0.9239, 0.0, 1.441e-06, 1.0, 0.0, -1.577e-06, 1.0, 0.0, -1.577e-06, 1.0, 0.0, -0.3827, 0.9239, 0.0, -0.3827, 0.9239, 0.0, -0.7071, 0.7071, 7.047e-09, -0.3827, 0.9239, 0.0, -0.3827, 0.9239, 0.0, -0.3827, 0.9239, 0.0, -0.7071, 0.7071, -1.214e-07, -0.7071, 0.7071, 7.047e-09, -0.9239, 0.3827, -1.279e-07, -0.7071, 0.7071, 7.047e-09, -0.7071, 0.7071, -1.214e-07, -0.7071, 0.7071, -1.214e-07, -0.9239, 0.3827, -1.349e-07, -0.9239, 0.3827, -1.279e-07, -1.0, 1.557e-06, -1.214e-07, -0.9239, 0.3827, -1.279e-07, -0.9239, 0.3827, -1.349e-07, -0.9239, 0.3827, -1.349e-07, -1.0, -5.61e-07, -8.33e-10, -1.0, 1.557e-06, -1.214e-07, -0.9239, -0.3827, -9.288e-10, -1.0, 1.557e-06, -1.214e-07, -1.0, -5.61e-07, -8.33e-10, -1.0, -5.61e-07, -8.33e-10, -0.9239, -0.3827, -1.762e-09, -0.9239, -0.3827, -9.288e-10, -0.7071, -0.7071, -1.409e-08, -0.9239, -0.3827, -9.288e-10, -0.9239, -0.3827, -1.762e-09, -0.9239, -0.3827, -1.762e-09, -0.7071, -0.7071, 6.846e-08, -0.7071, -0.7071, -1.409e-08, -0.3827, -0.9239, 8.657e-08, -0.7071, -0.7071, -1.409e-08, -0.7071, -0.7071, 6.846e-08, -0.7071, -0.7071, 6.846e-08, -0.3827, -0.9239, 5.177e-08, -0.3827, -0.9239, 8.657e-08, -2.109e-06, -1.0, 8.917e-08, -0.3827, -0.9239, 8.657e-08, -0.3827, -0.9239, 5.177e-08, -0.3827, -0.9239, 5.177e-08, 1.78e-06, -1.0, -2.819e-08, -2.109e-06, -1.0, 8.917e-08, 0.3827, -0.9239, 0.0, -2.109e-06, -1.0, 8.917e-08, 1.78e-06, -1.0, -2.819e-08, 1.78e-06, -1.0, -2.819e-08, 0.3827, -0.9239, -1.333e-08, 0.3827, -0.9239, 0.0, 0.7071, -0.7071, -7.814e-09, 0.3827, -0.9239, 0.0, 0.3827, -0.9239, -1.333e-08, 0.3827, -0.9239, -1.333e-08, 0.7071, -0.7071, -1.448e-08, 0.7071, -0.7071, -7.814e-09, 0.9239, -0.3827, -7.545e-09, 0.7071, -0.7071, -7.814e-09, 0.7071, -0.7071, -1.448e-08, 0.7071, -0.7071, -1.448e-08, 0.9239, -0.3827, -1.714e-09, 0.9239, -0.3827, -7.545e-09, 1.0, -3.066e-06, -4.793e-11, 0.9239, -0.3827, -7.545e-09, 0.9239, -0.3827, -1.714e-09, 0.9239, -0.3827, -1.714e-09, 1.0, -1.451e-07, -4.789e-11, 1.0, -3.066e-06, -4.793e-11, -1.301e-06, 0.0, 1.0, -2.863e-06, 0.0, 1.0, 7.438e-07, 0.0, 1.0, 7.438e-07, 0.0, 1.0, -9.252e-07, 0.0, 1.0, -1.301e-06, 0.0, 1.0, -2.863e-06, 0.0, 1.0, -3.908e-06, 0.0, 1.0, -2.14e-06, 0.0, 1.0, -2.14e-06, 0.0, 1.0, 7.438e-07, 0.0, 1.0, -2.863e-06, 0.0, 1.0, -3.908e-06, 0.0, 1.0, 2.725e-07, 0.0, 1.0, 1.041e-06, 0.0, 1.0, 1.041e-06, 0.0, 1.0, -2.14e-06, 0.0, 1.0, -3.908e-06, 0.0, 1.0, 2.725e-07, 0.0, 1.0, -3.908e-06, 0.0, 1.0, -2.45e-06, 0.0, 1.0, -2.45e-06, 0.0, 1.0, 1.041e-06, 0.0, 1.0, 2.725e-07, 0.0, 1.0, -3.908e-06, 0.0, 1.0, 0.0, 0.0, 1.0, -9.251e-07, 0.0, 1.0, -9.251e-07, 0.0, 1.0, -2.45e-06, 0.0, 1.0, -3.908e-06, 0.0, 1.0, 0.0, 0.0, 1.0, 1.247e-06, 0.0, 1.0, 1.966e-06, 0.0, 1.0, 1.966e-06, 0.0, 1.0, -9.251e-07, 0.0, 1.0, 0.0, 0.0, 1.0, 1.247e-06, 0.0, 1.0, 4.87e-07, 0.0, 1.0, 9.252e-07, 0.0, 1.0, 9.252e-07, 0.0, 1.0, 1.966e-06, 0.0, 1.0, 1.247e-06, 0.0, 1.0, 4.87e-07, 0.0, 1.0, 6.145e-07, 0.0, 1.0, -2.245e-06, 0.0, 1.0, -2.245e-06, 0.0, 1.0, 9.252e-07, 0.0, 1.0, 4.87e-07, 0.0, 1.0, 6.145e-07, 0.0, 1.0, 2.163e-06, 0.0, 1.0, -2.048e-06, 0.0, 1.0, -2.048e-06, 0.0, 1.0, -2.245e-06, 0.0, 1.0, 6.145e-07, 0.0, 1.0, 2.163e-06, 0.0, 1.0, 1.681e-06, 0.0, 1.0, -1.374e-06, 0.0, 1.0, -1.374e-06, 0.0, 1.0, -2.048e-06, 0.0, 1.0, 2.163e-06, 0.0, 1.0, 1.681e-06, 0.0, 1.0, 1.415e-06, 0.0, 1.0, -1.02e-06, 0.0, 1.0, -1.02e-06, 0.0, 1.0, -1.374e-06, 0.0, 1.0, 1.681e-06, 0.0, 1.0, 1.415e-06, 0.0, 1.0, 1.247e-06, 0.0, 1.0, 1.041e-06, 0.0, 1.0, 1.041e-06, 0.0, 1.0, -1.02e-06, 0.0, 1.0, 1.415e-06, 0.0, 1.0, 1.247e-06, 0.0, 1.0, 0.0, 0.0, 1.0, 9.252e-07, 0.0, 1.0, 9.252e-07, 0.0, 1.0, 1.041e-06, 0.0, 1.0, 1.247e-06, 0.0, 1.0, 0.0, 0.0, 1.0, 0.0, 0.0, 1.0, 0.0, 0.0, 1.0, 0.0, 0.0, 1.0, 9.252e-07, 0.0, 1.0, 0.0, 0.0, 1.0, 0.0, 0.0, 1.0, -1.246e-06, 0.0, 1.0, -1.966e-06, 0.0, 1.0, -1.966e-06, 0.0, 1.0, 0.0, 0.0, 1.0, 0.0, 0.0, 1.0, -1.246e-06, 0.0, 1.0, -1.301e-06, 0.0, 1.0, -9.252e-07, 0.0, 1.0, -9.252e-07, 0.0, 1.0, -1.966e-06, 0.0, 1.0, -1.246e-06, 0.0, 1.0, 0.5649, 0.1124, -0.8175, 0.5649, 0.1124, -0.8175, 0.5649, 0.1124, -0.8175, 0.5649, 0.1124, -0.8175, 0.5649, 0.1124, -0.8175, 0.5649, 0.1124, -0.8175, 0.4789, 0.32, -0.8175, 0.4789, 0.32, -0.8175, 0.4789, 0.32, -0.8175, 0.4789, 0.32, -0.8175, 0.4789, 0.32, -0.8175, 0.4789, 0.32, -0.8175, 0.32, 0.4789, -0.8175, 0.32, 0.4789, -0.8175, 0.32, 0.4789, -0.8175, 0.32, 0.4789, -0.8175, 0.32, 0.4789, -0.8175, 0.32, 0.4789, -0.8175, 0.1124, 0.5649, -0.8175, 0.1124, 0.5649, -0.8175, 0.1124, 0.5649, -0.8175, 0.1124, 0.5649, -0.8175, 0.1124, 0.5649, -0.8175, 0.1124, 0.5649, -0.8175, -0.1124, 0.5649, -0.8175, -0.1124, 0.5649, -0.8175, -0.1124, 0.5649, -0.8175, -0.1124, 0.5649, -0.8175, -0.1124, 0.5649, -0.8175, -0.1124, 0.5649, -0.8175, -0.32, 0.4789, -0.8175, -0.32, 0.4789, -0.8175, -0.32, 0.4789, -0.8175, -0.32, 0.4789, -0.8175, -0.32, 0.4789, -0.8175, -0.32, 0.4789, -0.8175, -0.4789, 0.32, -0.8175, -0.4789, 0.32, -0.8175, -0.4789, 0.32, -0.8175, -0.4789, 0.32, -0.8175, -0.4789, 0.32, -0.8175, -0.4789, 0.32, -0.8175, -0.5649, 0.1124, -0.8175, -0.5649, 0.1124, -0.8175, -0.5649, 0.1124, -0.8175, -0.5649, 0.1124, -0.8175, -0.5649, 0.1124, -0.8175, -0.5649, 0.1124, -0.8175, -0.5649, -0.1124, -0.8175, -0.5649, -0.1124, -0.8175, -0.5649, -0.1124, -0.8175, -0.5649, -0.1124, -0.8175, -0.5649, -0.1124, -0.8175, -0.5649, -0.1124, -0.8175, -0.4789, -0.32, -0.8175, -0.4789, -0.32, -0.8175, -0.4789, -0.32, -0.8175, -0.4789, -0.32, -0.8175, -0.4789, -0.32, -0.8175, -0.4789, -0.32, -0.8175, -0.32, -0.4789, -0.8175, -0.32, -0.4789, -0.8175, -0.32, -0.4789, -0.8175, -0.32, -0.4789, -0.8175, -0.32, -0.4789, -0.8175, -0.32, -0.4789, -0.8175, -0.1124, -0.5649, -0.8175, -0.1124, -0.5649, -0.8175, -0.1124, -0.5649, -0.8175, -0.1124, -0.5649, -0.8175, -0.1124, -0.5649, -0.8175, -0.1124, -0.5649, -0.8175, 0.1124, -0.5649, -0.8175, 0.1124, -0.5649, -0.8175, 0.1124, -0.5649, -0.8175, 0.1124, -0.5649, -0.8175, 0.1124, -0.5649, -0.8175, 0.1124, -0.5649, -0.8175, 0.32, -0.4789, -0.8175, 0.32, -0.4789, -0.8175, 0.32, -0.4789, -0.8175, 0.32, -0.4789, -0.8175, 0.32, -0.4789, -0.8175, 0.32, -0.4789, -0.8175, 0.4789, -0.32, -0.8175, 0.4789, -0.32, -0.8175, 0.4789, -0.32, -0.8175, 0.4789, -0.32, -0.8175, 0.4789, -0.32, -0.8175, 0.4789, -0.32, -0.8175, 0.5649, -0.1124, -0.8175, 0.5649, -0.1124, -0.8175, 0.5649, -0.1124, -0.8175, 0.5649, -0.1124, -0.8175, 0.5649, -0.1124, -0.8175, 0.5649, -0.1124, -0.8175, -0.8838, -0.1758, 0.4337, -0.8838, -0.1758, 0.4337, -0.8838, -0.1758, 0.4337, -0.8838, -0.1758, 0.4337, -0.8838, -0.1758, 0.4337, -0.8838, -0.1758, 0.4337, -0.7492, -0.5006, 0.4337, -0.7492, -0.5006, 0.4337, -0.7492, -0.5006, 0.4337, -0.7492, -0.5006, 0.4337, -0.7492, -0.5006, 0.4337, -0.7492, -0.5006, 0.4337, -0.5006, -0.7492, 0.4337, -0.5006, -0.7492, 0.4337, -0.5006, -0.7492, 0.4337, -0.5006, -0.7492, 0.4337, -0.5006, -0.7492, 0.4337, -0.5006, -0.7492, 0.4337, -0.1758, -0.8838, 0.4337, -0.1758, -0.8838, 0.4337, -0.1758, -0.8838, 0.4337, -0.1758, -0.8838, 0.4337, -0.1758, -0.8838, 0.4337, -0.1758, -0.8838, 0.4337, 0.1758, -0.8838, 0.4337, 0.1758, -0.8838, 0.4337, 0.1758, -0.8838, 0.4337, 0.1758, -0.8838, 0.4337, 0.1758, -0.8838, 0.4337, 0.1758, -0.8838, 0.4337, 0.5006, -0.7492, 0.4337, 0.5006, -0.7492, 0.4337, 0.5006, -0.7492, 0.4337, 0.5006, -0.7492, 0.4337, 0.5006, -0.7492, 0.4337, 0.5006, -0.7492, 0.4337, 0.7492, -0.5006, 0.4337, 0.7492, -0.5006, 0.4337, 0.7492, -0.5006, 0.4337, 0.7492, -0.5006, 0.4337, 0.7492, -0.5006, 0.4337, 0.7492, -0.5006, 0.4337, 0.8838, -0.1758, 0.4337, 0.8838, -0.1758, 0.4337, 0.8838, -0.1758, 0.4337, 0.8838, -0.1758, 0.4337, 0.8838, -0.1758, 0.4337, 0.8838, -0.1758, 0.4337, 0.8838, 0.1758, 0.4337, 0.8838, 0.1758, 0.4337, 0.8838, 0.1758, 0.4337, 0.8838, 0.1758, 0.4337, 0.8838, 0.1758, 0.4337, 0.8838, 0.1758, 0.4337, 0.7492, 0.5006, 0.4337, 0.7492, 0.5006, 0.4337, 0.7492, 0.5006, 0.4337, 0.7492, 0.5006, 0.4337, 0.7492, 0.5006, 0.4337, 0.7492, 0.5006, 0.4337, 0.5006, 0.7492, 0.4337, 0.5006, 0.7492, 0.4337, 0.5006, 0.7492, 0.4337, 0.5006, 0.7492, 0.4337, 0.5006, 0.7492, 0.4337, 0.5006, 0.7492, 0.4337, 0.1758, 0.8838, 0.4337, 0.1758, 0.8838, 0.4337, 0.1758, 0.8838, 0.4337, 0.1758, 0.8838, 0.4337, 0.1758, 0.8838, 0.4337, 0.1758, 0.8838, 0.4337, -0.1758, 0.8838, 0.4337, -0.1758, 0.8838, 0.4337, -0.1758, 0.8838, 0.4337, -0.1758, 0.8838, 0.4337, -0.1758, 0.8838, 0.4337, -0.1758, 0.8838, 0.4337, -0.5006, 0.7492, 0.4337, -0.5006, 0.7492, 0.4337, -0.5006, 0.7492, 0.4337, -0.5006, 0.7492, 0.4337, -0.5006, 0.7492, 0.4337, -0.5006, 0.7492, 0.4337, -0.7492, 0.5006, 0.4337, -0.7492, 0.5006, 0.4337, -0.7492, 0.5006, 0.4337, -0.7492, 0.5006, 0.4337, -0.7492, 0.5006, 0.4337, -0.7492, 0.5006, 0.4337, -0.8838, 0.1758, 0.4337, -0.8838, 0.1758, 0.4337, -0.8838, 0.1758, 0.4337, -0.8838, 0.1758, 0.4337, -0.8838, 0.1758, 0.4337, -0.8838, 0.1758, 0.4337])] * 3)])

# ---- objects
ob_cylinder005 = bpy.data.objects.new('Cylinder005', me_mesh_001)
ob_cylinder003_001 = bpy.data.objects.new('Cylinder003.001', me_mesh_002)
ob_cylinder005_001 = bpy.data.objects.new('Cylinder005.001', me_mesh_003)

# ---- transforms, parenting, visibility, modifiers, constraints
ob_cylinder005.location = (-0.0007787, -0.02473, 0.1995)
ob_cylinder005.rotation_euler = (1.571, -0.0, 0.0)
ob_cylinder005.scale = (0.01, 0.01, 0.01)
ob_cylinder005.color = (0.8, 0.8, 0.8, 1.0)
ob_cylinder003_001.parent = ob_cylinder005
ob_cylinder003_001.matrix_parent_inverse = Matrix(((1000.0, -0.0, -0.0, 0.7787), (-0.0, 7.55e-05, 1000.0, -199.5), (-0.0, -1000.0, 7.55e-05, -24.73), (0.0, 0.0, -0.0, 1.0)))
ob_cylinder003_001.location = (-0.007155, -0.02473, 0.1995)
ob_cylinder003_001.rotation_euler = (1.571, 7.161e-15, -1.571)
ob_cylinder003_001.scale = (0.001, 0.001, 0.001)
ob_cylinder003_001.color = (0.8, 0.8, 0.8, 1.0)
ob_cylinder005_001.location = (-0.0007787, -0.02473, 0.1995)
ob_cylinder005_001.rotation_euler = (1.571, -0.0, 0.0)
ob_cylinder005_001.scale = (0.01, 0.01, 0.01)
ob_cylinder005_001.color = (0.8, 0.8, 0.8, 1.0)

# ---- collection membership
col_collection.objects.link(ob_cylinder005)
col_collection.objects.link(ob_cylinder003_001)
col_collection.objects.link(ob_cylinder005_001)

# ---- scene / render settings (as saved in the file)
scene.frame_start = 1; scene.frame_end = 250; scene.frame_set(1)
scene.render.engine = 'BLENDER_EEVEE_NEXT'
scene.render.fps = 30
bpy.context.view_layer.update()

# ---- added for rendering (the .blend has no active camera and no usable light): camera, sun
cam_auto = bpy.data.cameras.new('AutoCamera')
cam_auto.lens = 50.0
cam_auto.sensor_width = 36.0
cam_auto.clip_end = 1000.0
ob_auto_camera = bpy.data.objects.new('AutoCamera', cam_auto)
scene.collection.objects.link(ob_auto_camera)
ob_auto_camera.location = (0.79037, -1.23765, 0.826944)
ob_auto_camera.rotation_euler = (1.09748, -7.21219e-08, 0.694738)
scene.camera = ob_auto_camera
light_auto_sun = bpy.data.lights.new('AutoSun', 'SUN')
light_auto_sun.energy = 3.0
light_auto_sun.angle = 0.0523599
ob_auto_sun = bpy.data.objects.new('AutoSun', light_auto_sun)
scene.collection.objects.link(ob_auto_sun)
ob_auto_sun.rotation_euler = (0.872665, 0.174533, 0.523599)
bpy.context.view_layer.update()
